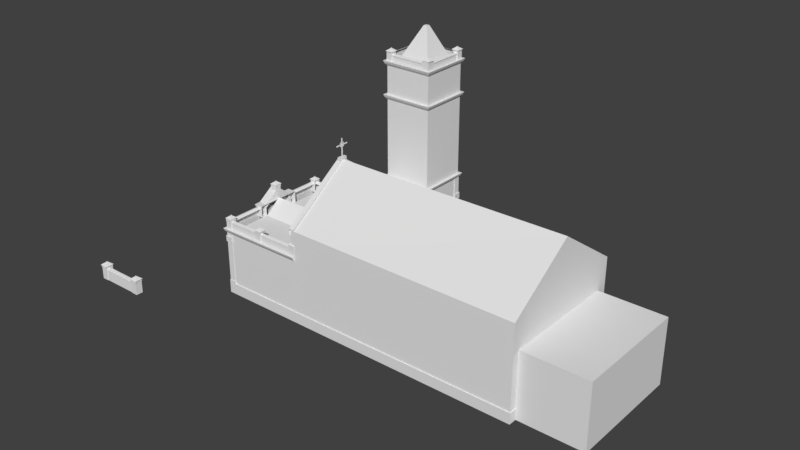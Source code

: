 # Source: igreja_matriz.blend  (saved by Blender 2.79.0; exported with 4.5.12 LTS)
import bpy
from mathutils import Matrix  # noqa: F401  (used for matrix-valued properties, if any)

bpy.ops.wm.read_factory_settings(use_empty=True)
scene = bpy.context.scene
scene.name = 'Scene'

# ---- collections
col_collection_1 = bpy.data.collections.new('Collection 1'); scene.collection.children.link(col_collection_1)

# ---- world
world_world = bpy.data.worlds.new('World'); scene.world = world_world
world_world.color = (0.05088, 0.05088, 0.05088)
world_world.use_sun_shadow = False
world_world.sun_shadow_jitter_overblur = 0.0
world_world.cycles.sampling_method = 'MANUAL'

# ---- meshes
me_cube_004 = bpy.data.meshes.new('Cube.004')
me_cube_004.from_pydata([(-0.1773, -4.429, -9.831), (-0.1773, -4.429, -2.458), (-0.1773, -3.543, -9.831), (-0.1773, -3.543, -2.458), (-0.03591, -4.429, -9.831), (-0.03591, -4.429, -2.458), (-0.03591, -3.543, -9.831), (-0.03591, -3.543, -2.458), (-0.1773, -4.429, -3.185), (-0.1773, -3.543, -3.185), (-0.03591, -3.543, -3.185), (-0.03591, -4.429, -3.185), (-0.2976, -4.51, -3.185), (-0.2976, -3.462, -3.185), (-0.02298, -3.462, -3.185), (-0.02298, -4.51, -3.185), (-0.2912, -4.461, -3.275), (-0.2912, -3.507, -3.275), (-0.04112, -3.507, -3.275), (-0.04112, -4.461, -3.275), (-0.2912, -4.461, -4.019), (-0.2912, -3.507, -4.019), (-0.04112, -3.507, -4.019), (-0.04112, -4.461, -4.019), (-0.2912, -4.312, -4.019), (-0.2912, -3.636, -4.019), (-0.2912, -4.173, -3.636), (-0.2912, -3.763, -3.636), (-0.1773, -4.312, -4.019), (-0.1773, -3.636, -4.019), (-0.1773, -4.173, -3.636), (-0.1773, -3.763, -3.636), (-0.1773, -4.429, -4.019), (-0.04111, -4.429, -4.019), (-0.1747, -3.543, -4.019), (-0.04112, -3.543, -4.019), (-0.2488, -3.49, -9.831), (-0.2488, -4.481, -9.831), (-0.02749, -3.49, -9.831), (-0.02749, -4.481, -9.831), (-0.2488, -3.49, -10.23), (-0.2488, -4.481, -10.23), (-0.02749, -3.49, -10.23), (-0.02749, -4.481, -10.23), (-0.3138, -3.49, -10.23), (-0.3138, -4.481, -10.23), (-0.3138, -3.49, -11.76), (-0.3138, -4.481, -11.76), (-0.009684, -3.49, -11.76), (-0.009684, -4.481, -11.76), (-0.1773, -9.859, -9.831), (-0.1773, -9.859, -2.458), (-0.1773, -8.973, -9.831), (-0.1773, -8.973, -2.458), (-0.03591, -9.859, -9.831), (-0.03591, -9.859, -2.458), (-0.03591, -8.973, -9.831), (-0.03591, -8.973, -2.458), (-0.1773, -9.859, -3.185), (-0.1773, -8.973, -3.185), (-0.03591, -8.973, -3.185), (-0.03591, -9.859, -3.185), (-0.2976, -9.94, -3.185), (-0.2976, -8.892, -3.185), (-0.02298, -8.892, -3.185), (-0.02298, -9.94, -3.185), (-0.2912, -9.891, -3.275), (-0.2912, -8.937, -3.275), (-0.04112, -8.937, -3.275), (-0.04112, -9.891, -3.275), (-0.2912, -9.891, -4.019), (-0.2912, -8.937, -4.019), (-0.04112, -8.937, -4.019), (-0.04112, -9.891, -4.019), (-0.2912, -9.742, -4.019), (-0.2912, -9.066, -4.019), (-0.2912, -9.604, -3.636), (-0.2912, -9.193, -3.636), (-0.1773, -9.742, -4.019), (-0.1773, -9.066, -4.019), (-0.1773, -9.604, -3.636), (-0.1773, -9.193, -3.636), (-0.1773, -9.859, -4.019), (-0.04111, -9.859, -4.019), (-0.1747, -8.973, -4.019), (-0.04112, -8.973, -4.019), (-0.2488, -8.921, -9.831), (-0.2488, -9.912, -9.831), (-0.02749, -8.921, -9.831), (-0.02749, -9.912, -9.831), (-0.2488, -8.921, -10.23), (-0.2488, -9.912, -10.23), (-0.02749, -8.921, -10.23), (-0.02749, -9.912, -10.23), (-0.3138, -8.921, -10.23), (-0.3138, -9.912, -10.23), (-0.3138, -8.921, -11.76), (-0.3138, -9.912, -11.76), (-0.009684, -8.921, -11.76), (-0.009684, -9.912, -11.76), (-0.1773, 0.4511, -9.831), (-0.1773, 0.4511, -2.458), (-0.1867, 1.327, -9.831), (-0.1867, 1.327, -2.458), (-0.03591, 0.4511, -9.831), (-0.03591, 0.4511, -2.458), (-0.1773, 0.4511, -3.185), (-0.1867, 1.327, -3.185), (-0.03591, 0.4511, -3.185), (-0.2976, 0.3702, -3.185), (-0.2976, 1.438, -3.185), (-0.02298, 0.3702, -3.185), (-0.2912, 0.4187, -3.275), (-0.2912, 1.432, -3.275), (-0.04112, 0.4187, -3.275), (-0.2912, 0.4187, -4.019), (-0.2912, 1.432, -4.019), (-0.04112, 0.4187, -4.019), (-0.2912, 0.5675, -4.019), (-0.2912, 1.244, -4.019), (-0.2912, 0.7062, -3.636), (-0.2912, 1.117, -3.636), (-0.1773, 0.5675, -4.019), (-0.1773, 1.244, -4.019), (-0.1773, 0.7062, -3.636), (-0.1773, 1.117, -3.636), (-0.1773, 0.4511, -4.019), (-0.04111, 0.4511, -4.019), (-0.1854, 1.327, -4.019), (-0.2488, 1.389, -9.831), (-0.2488, 0.3984, -9.831), (-0.02749, 0.3984, -9.831), (-0.2488, 1.389, -10.23), (-0.2488, 0.3984, -10.23), (-0.02749, 0.3984, -10.23), (0.6894, 1.318, -2.458), (0.6894, 1.318, -9.831), (0.6894, 1.176, -9.831), (0.6894, 1.176, -2.458), (0.6894, 1.318, -3.185), (0.6894, 1.176, -3.185), (0.7703, 1.438, -3.185), (0.7703, 1.163, -3.185), (0.7253, 1.432, -3.275), (0.7253, 1.182, -3.275), (0.7253, 1.432, -4.019), (0.7253, 1.182, -4.019), (-0.07971, 1.432, -4.019), (0.5967, 1.432, -4.019), (0.05905, 1.432, -3.636), (0.4695, 1.432, -3.636), (-0.07971, 1.318, -4.019), (0.5967, 1.318, -4.019), (0.05905, 1.318, -3.636), (0.4695, 1.318, -3.636), (0.6894, 1.315, -4.019), (0.6894, 1.182, -4.019), (0.7421, 1.389, -9.831), (0.7421, 1.168, -9.831), (0.7421, 1.389, -10.23), (0.7421, 1.168, -10.23), (5.649, 6.968, -9.831), (5.649, 6.968, -2.458), (5.64, 7.844, -9.831), (5.64, 7.844, -2.458), (5.791, 6.968, -9.831), (5.791, 6.968, -2.458), (5.649, 6.968, -3.185), (5.64, 7.844, -3.185), (5.791, 6.968, -3.185), (5.529, 6.887, -3.185), (5.529, 7.955, -3.185), (5.804, 6.887, -3.185), (5.536, 6.936, -3.275), (5.536, 7.949, -3.275), (5.786, 6.936, -3.275), (5.536, 6.936, -4.019), (5.536, 7.949, -4.019), (5.786, 6.936, -4.019), (5.536, 7.085, -4.019), (5.536, 7.761, -4.019), (5.536, 7.224, -3.636), (5.536, 7.634, -3.636), (5.649, 7.085, -4.019), (5.649, 7.761, -4.019), (5.649, 7.224, -3.636), (5.649, 7.634, -3.636), (5.649, 6.968, -4.019), (5.786, 6.968, -4.019), (5.641, 7.844, -4.019), (5.578, 7.907, -9.831), (5.578, 6.916, -9.831), (5.799, 6.916, -9.831), (5.578, 7.907, -10.23), (5.578, 6.916, -10.23), (5.799, 6.916, -10.23), (6.516, 7.835, -2.458), (6.516, 7.835, -9.831), (6.516, 7.694, -9.831), (6.516, 7.694, -2.458), (6.516, 7.835, -3.185), (6.516, 7.694, -3.185), (6.597, 7.955, -3.185), (6.597, 7.681, -3.185), (6.552, 7.949, -3.275), (6.552, 7.699, -3.275), (6.552, 7.949, -4.019), (6.552, 7.699, -4.019), (5.747, 7.949, -4.019), (6.423, 7.949, -4.019), (5.886, 7.949, -3.636), (6.296, 7.949, -3.636), (5.747, 7.835, -4.019), (6.423, 7.835, -4.019), (5.886, 7.835, -3.636), (6.296, 7.835, -3.636), (6.516, 7.832, -4.019), (6.516, 7.699, -4.019), (6.569, 7.907, -9.831), (6.569, 7.685, -9.831), (6.569, 7.907, -10.23), (6.569, 7.685, -10.23), (11.6, 9.193, -8.809), (11.6, 9.193, 2.101), (11.59, 10.07, -8.809), (11.59, 10.07, 2.101), (11.74, 9.193, -8.809), (11.74, 9.193, 2.101), (11.6, 9.193, -0.5309), (11.59, 10.07, -0.5309), (11.74, 9.193, -0.5309), (11.48, 9.112, -0.5309), (11.48, 10.18, -0.5309), (11.76, 9.112, -0.5309), (11.49, 9.161, -0.6214), (11.49, 10.17, -0.6214), (11.74, 9.161, -0.6214), (11.49, 9.161, -1.366), (11.49, 10.17, -1.366), (11.74, 9.161, -1.366), (11.49, 9.309, -1.366), (11.49, 9.986, -1.366), (11.49, 9.448, -0.9825), (11.49, 9.859, -0.9825), (11.6, 9.309, -1.366), (11.6, 9.986, -1.366), (11.6, 9.448, -0.9825), (11.6, 9.859, -0.9825), (11.6, 9.193, -1.366), (11.74, 9.193, -1.366), (11.59, 10.07, -1.366), (11.53, 10.13, -8.809), (11.53, 9.14, -8.809), (11.75, 9.14, -8.809), (11.53, 10.13, -9.21), (11.53, 9.14, -9.21), (11.75, 9.14, -9.21), (12.47, 10.06, 2.101), (12.47, 10.06, -8.809), (12.47, 9.918, -8.809), (12.47, 9.918, 2.101), (12.47, 10.06, -0.5309), (12.47, 9.918, -0.5309), (12.55, 10.18, -0.5309), (12.55, 9.905, -0.5309), (12.5, 10.17, -0.6214), (12.5, 9.924, -0.6214), (12.5, 10.17, -1.366), (12.5, 9.924, -1.366), (11.7, 10.17, -1.366), (12.38, 10.17, -1.366), (11.84, 10.17, -0.9825), (12.25, 10.17, -0.9825), (11.7, 10.06, -1.366), (12.38, 10.06, -1.366), (11.84, 10.06, -0.9825), (12.25, 10.06, -0.9825), (12.47, 10.06, -1.366), (12.47, 9.924, -1.366), (12.52, 10.13, -8.809), (12.52, 9.91, -8.809), (12.52, 10.13, -9.21), (12.52, 9.91, -9.21), (0.7015, -15.38, -9.823), (0.7015, -15.38, -2.45), (-0.1745, -15.39, -9.823), (-0.1745, -15.39, -2.45), (0.7015, -15.24, -9.823), (0.7015, -15.24, -2.45), (0.7015, -15.38, -3.177), (-0.1745, -15.39, -3.177), (0.7015, -15.24, -3.177), (0.7825, -15.5, -3.177), (-0.2854, -15.5, -3.177), (0.7825, -15.23, -3.177), (0.7339, -15.5, -3.267), (-0.2791, -15.5, -3.267), (0.7339, -15.25, -3.267), (0.7339, -15.5, -4.011), (-0.2791, -15.5, -4.011), (0.7339, -15.25, -4.011), (0.5851, -15.5, -4.011), (-0.09131, -15.5, -4.011), (0.4464, -15.5, -3.628), (0.03588, -15.5, -3.628), (0.5851, -15.38, -4.011), (-0.09131, -15.38, -4.011), (0.4464, -15.38, -3.628), (0.03588, -15.38, -3.628), (0.7015, -15.38, -4.011), (0.7015, -15.25, -4.011), (-0.1745, -15.39, -4.011), (-0.2367, -15.45, -9.823), (0.7542, -15.45, -9.823), (0.7542, -15.23, -9.823), (-0.2367, -15.45, -10.22), (0.7542, -15.45, -10.22), (0.7542, -15.23, -10.22), (-0.1651, -14.51, -2.45), (-0.1651, -14.51, -9.823), (-0.02377, -14.51, -9.823), (-0.02377, -14.51, -2.45), (-0.1651, -14.51, -3.177), (-0.02377, -14.51, -3.177), (-0.2854, -14.43, -3.177), (-0.01085, -14.43, -3.177), (-0.2791, -14.48, -3.267), (-0.02898, -14.48, -3.267), (-0.2791, -14.48, -4.011), (-0.02898, -14.48, -4.011), (-0.2791, -15.28, -4.011), (-0.2791, -14.61, -4.011), (-0.2791, -15.15, -3.628), (-0.2791, -14.73, -3.628), (-0.1651, -15.28, -4.011), (-0.1651, -14.61, -4.011), (-0.1651, -15.15, -3.628), (-0.1651, -14.73, -3.628), (-0.1625, -14.51, -4.011), (-0.02898, -14.51, -4.011), (-0.2367, -14.46, -9.823), (-0.01535, -14.46, -9.823), (-0.2367, -14.46, -10.22), (-0.01535, -14.46, -10.22), (17.61, 10.06, -8.809), (17.61, 10.06, 2.101), (18.49, 10.07, -8.809), (18.49, 10.07, 2.101), (17.61, 9.918, -8.809), (17.61, 9.918, 2.101), (17.61, 10.06, -0.5309), (18.49, 10.07, -0.5309), (17.61, 9.918, -0.5309), (17.53, 10.18, -0.5309), (18.6, 10.18, -0.5309), (17.53, 9.905, -0.5309), (17.58, 10.17, -0.6214), (18.59, 10.17, -0.6214), (17.58, 9.924, -0.6214), (17.58, 10.17, -1.366), (18.59, 10.17, -1.366), (17.58, 9.924, -1.366), (17.73, 10.17, -1.366), (18.41, 10.17, -1.366), (17.87, 10.17, -0.9825), (18.28, 10.17, -0.9825), (17.73, 10.06, -1.366), (18.41, 10.06, -1.366), (17.87, 10.06, -0.9825), (18.28, 10.06, -0.9825), (17.61, 10.06, -1.366), (17.61, 9.924, -1.366), (18.49, 10.07, -1.366), (18.55, 10.13, -8.809), (17.56, 10.13, -8.809), (17.56, 9.91, -8.809), (18.55, 10.13, -9.21), (17.56, 10.13, -9.21), (17.56, 9.91, -9.21), (18.48, 9.193, 2.101), (18.48, 9.193, -8.809), (18.34, 9.193, -8.809), (18.34, 9.193, 2.101), (18.48, 9.193, -0.5309), (18.34, 9.193, -0.5309), (18.6, 9.112, -0.5309), (18.33, 9.112, -0.5309), (18.59, 9.157, -0.6214), (18.34, 9.157, -0.6214), (18.59, 9.157, -1.366), (18.34, 9.157, -1.366), (18.59, 9.962, -1.366), (18.59, 9.286, -1.366), (18.59, 9.823, -0.9825), (18.59, 9.413, -0.9825), (18.48, 9.962, -1.366), (18.48, 9.286, -1.366), (18.48, 9.823, -0.9825), (18.48, 9.413, -0.9825), (18.48, 9.193, -1.366), (18.34, 9.193, -1.366), (18.55, 9.14, -8.809), (18.33, 9.14, -8.809), (18.55, 9.14, -9.21), (18.33, 9.14, -9.21)], [(49, 48), (42, 44), (99, 98), (92, 94)], [(9, 13, 12, 8), (9, 3, 7, 10), (10, 7, 5, 11), (11, 5, 1, 8), (2, 6, 38, 36), (7, 3, 1, 5), (4, 11, 8, 0), (2, 9, 10, 6), (2, 0, 8, 1, 3, 9), (11, 10, 14, 15), (10, 14, 13, 9), (8, 12, 15, 11), (13, 17, 16, 12), (14, 18, 17, 13), (12, 16, 19, 15), (17, 21, 25, 27, 26, 24, 20, 16), (18, 22, 21, 17), (16, 20, 23, 19), (20, 24, 28, 32), (25, 29, 31, 27), (26, 30, 28, 24), (27, 31, 30, 26), (33, 23, 20, 32), (22, 35, 34, 21), (21, 34, 29, 25), (0, 2, 36, 37), (4, 0, 37, 39), (37, 36, 40, 41), (39, 37, 41, 43), (36, 38, 42, 40), (41, 40, 44, 45), (45, 44, 46, 47), (48, 42, 40, 44, 46), (43, 41, 45, 47, 49), (59, 63, 62, 58), (59, 53, 57, 60), (60, 57, 55, 61), (61, 55, 51, 58), (52, 56, 88, 86), (57, 53, 51, 55), (54, 61, 58, 50), (52, 59, 60, 56), (52, 50, 58, 51, 53, 59), (61, 60, 64, 65), (60, 64, 63, 59), (58, 62, 65, 61), (63, 67, 66, 62), (64, 68, 67, 63), (62, 66, 69, 65), (67, 71, 75, 77, 76, 74, 70, 66), (68, 72, 71, 67), (66, 70, 73, 69), (70, 74, 78, 82), (75, 79, 81, 77), (76, 80, 78, 74), (77, 81, 80, 76), (83, 73, 70, 82), (72, 85, 84, 71), (71, 84, 79, 75), (50, 52, 86, 87), (54, 50, 87, 89), (87, 86, 90, 91), (89, 87, 91, 93), (86, 88, 92, 90), (91, 90, 94, 95), (95, 94, 96, 97), (98, 92, 90, 94, 96), (93, 91, 95, 97, 99), (107, 110, 109, 106), (108, 105, 101, 106), (104, 108, 106, 100), (102, 100, 106, 101, 103, 107), (106, 109, 111, 108), (110, 113, 112, 109), (109, 112, 114, 111), (113, 116, 119, 121, 120, 118, 115, 112), (112, 115, 117, 114), (115, 118, 122, 126), (119, 123, 125, 121), (120, 124, 122, 118), (121, 125, 124, 120), (127, 117, 115, 126), (116, 128, 123, 119), (100, 102, 129, 130), (104, 100, 130, 131), (130, 129, 132, 133), (131, 130, 133, 134), (139, 141, 110, 107), (139, 135, 138, 140), (136, 137, 158, 157), (136, 139, 140, 137), (136, 102, 107, 103, 135, 139), (140, 142, 141, 139), (141, 143, 113, 110), (142, 144, 143, 141), (143, 145, 148, 150, 149, 147, 116, 113), (144, 146, 145, 143), (116, 147, 151, 128), (148, 152, 154, 150), (149, 153, 151, 147), (150, 154, 153, 149), (146, 156, 155, 145), (145, 155, 152, 148), (102, 136, 157, 129), (129, 157, 159, 132), (157, 158, 160, 159), (168, 171, 170, 167), (169, 166, 162, 167), (165, 169, 167, 161), (163, 161, 167, 162, 164, 168), (167, 170, 172, 169), (171, 174, 173, 170), (170, 173, 175, 172), (174, 177, 180, 182, 181, 179, 176, 173), (173, 176, 178, 175), (176, 179, 183, 187), (180, 184, 186, 182), (181, 185, 183, 179), (182, 186, 185, 181), (188, 178, 176, 187), (177, 189, 184, 180), (161, 163, 190, 191), (165, 161, 191, 192), (191, 190, 193, 194), (192, 191, 194, 195), (200, 202, 171, 168), (200, 196, 199, 201), (197, 198, 219, 218), (197, 200, 201, 198), (197, 163, 168, 164, 196, 200), (201, 203, 202, 200), (202, 204, 174, 171), (203, 205, 204, 202), (204, 206, 209, 211, 210, 208, 177, 174), (205, 207, 206, 204), (177, 208, 212, 189), (209, 213, 215, 211), (210, 214, 212, 208), (211, 215, 214, 210), (207, 217, 216, 206), (206, 216, 213, 209), (163, 197, 218, 190), (190, 218, 220, 193), (218, 219, 221, 220), (229, 232, 231, 228), (230, 227, 223, 228), (226, 230, 228, 222), (224, 222, 228, 223, 225, 229), (228, 231, 233, 230), (232, 235, 234, 231), (231, 234, 236, 233), (235, 238, 241, 243, 242, 240, 237, 234), (234, 237, 239, 236), (237, 240, 244, 248), (241, 245, 247, 243), (242, 246, 244, 240), (243, 247, 246, 242), (249, 239, 237, 248), (238, 250, 245, 241), (222, 224, 251, 252), (226, 222, 252, 253), (252, 251, 254, 255), (253, 252, 255, 256), (261, 263, 232, 229), (261, 257, 260, 262), (258, 259, 280, 279), (258, 261, 262, 259), (258, 224, 229, 225, 257, 261), (262, 264, 263, 261), (263, 265, 235, 232), (264, 266, 265, 263), (265, 267, 270, 272, 271, 269, 238, 235), (266, 268, 267, 265), (238, 269, 273, 250), (270, 274, 276, 272), (271, 275, 273, 269), (272, 276, 275, 271), (268, 278, 277, 267), (267, 277, 274, 270), (224, 258, 279, 251), (251, 279, 281, 254), (279, 280, 282, 281), (290, 293, 292, 289), (291, 288, 284, 289), (287, 291, 289, 283), (285, 283, 289, 284, 286, 290), (289, 292, 294, 291), (293, 296, 295, 292), (292, 295, 297, 294), (296, 299, 302, 304, 303, 301, 298, 295), (295, 298, 300, 297), (298, 301, 305, 309), (302, 306, 308, 304), (303, 307, 305, 301), (304, 308, 307, 303), (310, 300, 298, 309), (299, 311, 306, 302), (283, 285, 312, 313), (287, 283, 313, 314), (313, 312, 315, 316), (314, 313, 316, 317), (322, 324, 293, 290), (322, 318, 321, 323), (319, 320, 341, 340), (319, 322, 323, 320), (319, 285, 290, 286, 318, 322), (323, 325, 324, 322), (324, 326, 296, 293), (325, 327, 326, 324), (326, 328, 331, 333, 332, 330, 299, 296), (327, 329, 328, 326), (299, 330, 334, 311), (331, 335, 337, 333), (332, 336, 334, 330), (333, 337, 336, 332), (329, 339, 338, 328), (328, 338, 335, 331), (285, 319, 340, 312), (312, 340, 342, 315), (340, 341, 343, 342), (351, 354, 353, 350), (352, 349, 345, 350), (348, 352, 350, 344), (346, 344, 350, 345, 347, 351), (350, 353, 355, 352), (354, 357, 356, 353), (353, 356, 358, 355), (357, 360, 363, 365, 364, 362, 359, 356), (356, 359, 361, 358), (359, 362, 366, 370), (363, 367, 369, 365), (364, 368, 366, 362), (365, 369, 368, 364), (371, 361, 359, 370), (360, 372, 367, 363), (344, 346, 373, 374), (348, 344, 374, 375), (374, 373, 376, 377), (375, 374, 377, 378), (383, 385, 354, 351), (383, 379, 382, 384), (380, 381, 402, 401), (380, 383, 384, 381), (380, 346, 351, 347, 379, 383), (384, 386, 385, 383), (385, 387, 357, 354), (386, 388, 387, 385), (387, 389, 392, 394, 393, 391, 360, 357), (388, 390, 389, 387), (360, 391, 395, 372), (392, 396, 398, 394), (393, 397, 395, 391), (394, 398, 397, 393), (390, 400, 399, 389), (389, 399, 396, 392), (346, 380, 401, 373), (373, 401, 403, 376), (401, 402, 404, 403)])
me_cube_004.use_remesh_preserve_volume = False
me_cube_004.use_remesh_preserve_attributes = False
me_cube_004.use_mirror_vertex_groups = False
me_cube_004.update()
me_cube = bpy.data.meshes.new('Cube')
me_cube.from_pydata([(-1.0, -1.0, -1.0), (-1.0, -1.0, 2.504), (-1.0, 1.0, -1.0), (-1.0, 1.0, 2.504), (1.0, -1.0, -1.0), (1.0, -1.0, 2.504), (1.0, 1.0, -1.0), (1.0, 1.0, 2.504), (-1.0, -1.0, 1.425), (1.0, -1.0, 1.425), (1.0, -1.0, 1.253), (-1.0, -1.0, 1.253), (-1.0, 1.0, 1.425), (1.0, 1.0, 1.425), (-1.0, 1.0, 1.253), (1.0, 1.0, 1.253), (-1.0, -12.74, 1.253), (-1.0, -12.74, 1.425), (1.0, -12.74, 1.425), (1.0, -12.74, 1.253), (-1.0, 12.03, 1.425), (1.0, 12.03, 1.425), (-1.0, 12.03, 1.253), (1.0, 12.03, 1.253), (-1.474, -13.04, 1.212), (-1.474, -13.04, 1.466), (1.474, -13.04, 1.466), (1.474, -13.04, 1.212), (-1.386, 12.38, 1.458), (1.386, 12.38, 1.458), (-1.386, 12.38, 1.22), (1.386, 12.38, 1.22), (-1.387, -1.387, 2.553), (-1.387, 1.387, 2.553), (1.387, 1.387, 2.553), (1.387, -1.387, 2.553), (-0.1787, -5.697, 1.378), (-0.1787, -4.34, 1.731), (-0.1787, -4.253, 1.378), (-0.1787, -3.097, 1.655), (0.8211, -5.697, 1.378), (0.8211, -4.34, 1.731), (0.8211, -4.253, 1.378), (0.8211, -3.097, 1.655), (-0.1787, -1.0, 1.917), (-0.1787, -1.0, 1.752), (0.8211, -1.0, 1.752), (0.8211, -1.0, 1.917), (-0.1787, -4.389, 1.022), (-0.1787, -3.18, 1.103), (0.8211, -4.389, 1.022), (0.8211, -3.18, 1.103), (-0.1787, -1.0, 0.866), (-0.1787, -1.0, 1.02), (0.8211, -1.0, 0.866), (0.8211, -1.0, 1.02), (0.4942, 5.233, 1.382), (0.4942, 4.203, 1.715), (0.4943, 3.79, 1.382), (0.4943, 2.96, 1.64), (-0.5056, 5.233, 1.382), (-0.5056, 4.203, 1.715), (-0.5056, 3.79, 1.382), (-0.5055, 2.96, 1.64), (0.4943, 1.0, 1.921), (0.4943, 1.0, 1.756), (-0.5055, 1.0, 1.756), (-0.5055, 1.0, 1.921), (0.4942, 4.45, 1.03), (0.4943, 3.241, 1.111), (-0.5056, 4.45, 1.03), (-0.5055, 3.241, 1.111), (0.4943, 1.0, 0.866), (0.4943, 1.0, 1.02), (-0.5055, 1.0, 0.866), (-0.5055, 1.0, 1.02)], [], [(0, 11, 8, 1, 3, 12, 14, 2), (12, 3, 7, 13), (6, 15, 13, 7, 5, 9, 10, 4), (9, 5, 1, 8), (2, 6, 4, 0), (5, 7, 34, 35), (11, 10, 19, 16), (4, 10, 11, 0), (13, 15, 23, 21), (2, 14, 15, 6), (19, 18, 26, 27), (10, 9, 18, 19), (9, 8, 17, 18), (8, 11, 16, 17), (23, 22, 30, 31), (12, 13, 21, 20), (15, 14, 22, 23), (14, 12, 20, 22), (27, 26, 25, 24), (17, 16, 24, 25), (16, 19, 27, 24), (18, 17, 25, 26), (30, 28, 29, 31), (22, 20, 28, 30), (21, 23, 31, 29), (20, 21, 29, 28), (34, 33, 32, 35), (3, 1, 32, 33), (1, 5, 35, 32), (7, 3, 33, 34), (36, 37, 39, 38), (38, 39, 43, 42), (42, 43, 41, 40), (40, 41, 37, 36), (40, 36, 48, 50), (41, 43, 46, 47), (46, 45, 44, 47), (39, 37, 44, 45), (37, 41, 47, 44), (43, 39, 45, 46), (49, 51, 55, 53), (38, 42, 51, 49), (36, 38, 49, 48), (42, 40, 50, 51), (53, 55, 54, 52), (51, 50, 54, 55), (48, 49, 53, 52), (50, 48, 52, 54), (56, 57, 59, 58), (58, 59, 63, 62), (62, 63, 61, 60), (60, 61, 57, 56), (60, 56, 68, 70), (61, 63, 66, 67), (66, 65, 64, 67), (59, 57, 64, 65), (57, 61, 67, 64), (63, 59, 65, 66), (69, 71, 75, 73), (58, 62, 71, 69), (56, 58, 69, 68), (62, 60, 70, 71), (73, 75, 74, 72), (71, 70, 74, 75), (68, 69, 73, 72), (70, 68, 72, 74)])
me_cube.use_remesh_preserve_volume = False
me_cube.use_remesh_preserve_attributes = False
me_cube.use_mirror_vertex_groups = False
me_cube.update()
me_plane = bpy.data.meshes.new('Plane')
me_plane.from_pydata([(3.048, -0.3433, -0.02562), (-1.443, -0.3433, -0.02562), (2.805, 0.07029, -0.269), (2.805, -0.3433, -0.269), (-1.199, -0.3433, -0.269), (-1.199, 0.07029, -0.269), (2.965, -0.1365, -0.1091), (-1.359, -0.1365, -0.1091), (3.048, -0.3433, -4.514), (2.805, 0.07029, -4.27), (2.805, -0.3433, -4.27), (2.805, -0.3433, -0.269), (2.805, 0.07029, -0.269), (2.965, -0.1365, -4.43), (-1.443, -0.3433, -4.514), (-1.199, 0.07029, -0.269), (-1.199, -0.3433, -0.269), (-1.199, -0.3433, -4.27), (-1.199, 0.07029, -4.27), (-1.359, -0.1365, -4.43), (-1.199, 0.07029, -4.27), (-1.199, -0.3433, -4.27), (2.805, -0.3433, -4.27), (2.805, 0.07029, -4.27), (3.048, 6.585, -0.02562), (-1.443, 6.585, -0.02562), (2.805, 6.999, -0.269), (2.805, 6.585, -0.269), (-1.199, 6.585, -0.269), (-1.199, 6.999, -0.269), (2.965, 6.792, -0.1091), (-1.359, 6.792, -0.1091), (3.048, 6.585, -4.514), (2.805, 6.999, -4.27), (2.805, 6.585, -4.27), (2.805, 6.585, -0.269), (2.805, 6.999, -0.269), (2.965, 6.792, -4.43), (-1.443, 6.585, -4.514), (-1.199, 6.999, -0.269), (-1.199, 6.585, -0.269), (-1.199, 6.585, -4.27), (-1.199, 6.999, -4.27), (-1.359, 6.792, -4.43), (-1.199, 6.999, -4.27), (-1.199, 6.585, -4.27), (2.805, 6.585, -4.27), (2.805, 6.999, -4.27), (3.048, -3.087, -0.02562), (-1.443, -3.087, -0.02562), (2.805, -2.674, -0.269), (2.805, -3.087, -0.269), (-1.199, -3.087, -0.269), (-1.199, -2.674, -0.269), (2.965, -2.88, -0.1091), (-1.359, -2.88, -0.1091), (3.048, -3.087, -4.514), (2.805, -2.674, -4.27), (2.805, -3.087, -4.27), (2.805, -3.087, -0.269), (2.805, -2.674, -0.269), (2.965, -2.88, -4.43), (-1.443, -3.087, -4.514), (-1.199, -2.674, -0.269), (-1.199, -3.087, -0.269), (-1.199, -3.087, -4.27), (-1.199, -2.674, -4.27), (-1.359, -2.88, -4.43), (-1.199, -2.674, -4.27), (-1.199, -3.087, -4.27), (2.805, -3.087, -4.27), (2.805, -2.674, -4.27), (-8.494, 9.259, -5.259), (-8.411, 9.466, -5.342), (-8.494, 9.259, -8.878), (-8.251, 9.673, -5.502), (-8.251, 9.259, -5.502), (-8.251, 9.259, -8.878), (-8.251, 9.673, -8.878), (-8.411, 9.466, -8.878), (-4.996, 9.259, -1.36), (-8.494, 9.259, -11.6), (-8.411, 9.466, -15.55), (-4.996, 9.259, -5.259), (-8.494, 9.259, -15.63), (-8.251, 9.673, -15.39), (-4.753, 9.259, -5.502), (-4.753, 9.673, -5.502), (-4.913, 9.466, -5.342), (-4.913, 9.466, -1.443), (-8.251, 9.259, -11.6), (-4.753, 9.673, -1.603), (-4.753, 9.259, -1.603), (-8.251, 9.259, -15.39), (-8.411, 9.466, -11.6), (-8.251, 9.673, -11.6), (-1.199, 9.259, -1.36), (-1.199, 9.259, -1.603), (-1.199, 9.673, -1.603), (-1.199, 9.466, -1.443), (-0.9433, 9.259, -15.63), (-0.9433, 9.259, -15.39), (-0.9433, 9.673, -15.39), (-0.9433, 9.466, -15.55), (-1.308, 7.219, -4.27), (-1.233, 7.423, -4.27), (-1.308, 3.273, -9.831), (-1.199, 7.547, -4.27), (-1.271, 7.011, -4.27), (-1.271, 3.065, -9.831), (-1.199, 3.6, -9.831), (-1.233, 3.477, -9.831), (-1.312, 7.219, -15.48), (-1.237, 7.423, -15.48), (-0.8718, 3.065, -9.831), (-1.203, 7.547, -15.48), (-1.275, 7.011, -15.48), (-0.8718, 7.011, -4.27), (-0.8718, 3.187, -9.831), (-0.876, 7.011, -15.48), (-0.8718, 7.133, -4.27), (-0.876, 7.133, -15.48), (-0.8718, 3.065, -9.831), (-0.8718, 3.321, -9.468), (-0.8721, 3.31, -10.18), (-1.142, 3.065, -9.831), (-1.142, 3.321, -9.468), (-1.142, 3.31, -10.18), (-0.8721, 3.02, -10.18), (-0.8718, 3.02, -9.835), (-0.8718, 3.02, -9.472), (-1.142, 3.02, -9.472), (-1.142, 3.02, -10.18), (-1.142, 3.02, -9.835)], [], [(1, 7, 5, 4), (2, 6, 0, 3), (0, 1, 4, 3), (0, 6, 7, 1), (6, 2, 5, 7), (0, 6, 12, 11), (9, 13, 8, 10), (8, 0, 11, 10), (8, 13, 6, 0), (13, 9, 12, 6), (14, 19, 18, 17), (15, 7, 1, 16), (1, 14, 17, 16), (1, 7, 19, 14), (7, 15, 18, 19), (8, 13, 23, 22), (20, 19, 14, 21), (14, 8, 22, 21), (14, 19, 13, 8), (19, 20, 23, 13), (25, 31, 29, 28), (26, 30, 24, 27), (24, 25, 28, 27), (24, 30, 31, 25), (30, 26, 29, 31), (24, 30, 36, 35), (33, 37, 32, 34), (32, 24, 35, 34), (32, 37, 30, 24), (37, 33, 36, 30), (38, 43, 42, 41), (39, 31, 25, 40), (25, 38, 41, 40), (25, 31, 43, 38), (31, 39, 42, 43), (32, 37, 47, 46), (44, 43, 38, 45), (38, 32, 46, 45), (38, 43, 37, 32), (43, 44, 47, 37), (49, 55, 53, 52), (50, 54, 48, 51), (48, 49, 52, 51), (48, 54, 55, 49), (54, 50, 53, 55), (48, 54, 60, 59), (57, 61, 56, 58), (56, 48, 59, 58), (56, 61, 54, 48), (61, 57, 60, 54), (62, 67, 66, 65), (63, 55, 49, 64), (49, 62, 65, 64), (49, 55, 67, 62), (55, 63, 66, 67), (56, 61, 71, 70), (68, 67, 62, 69), (62, 56, 70, 69), (62, 67, 61, 56), (67, 68, 71, 61), (72, 74, 77, 76), (72, 73, 79, 74), (75, 78, 79, 73), (72, 76, 86, 83), (72, 83, 88, 73), (75, 73, 88, 87), (80, 83, 86, 92), (80, 89, 88, 83), (91, 87, 88, 89), (80, 92, 97, 96), (80, 96, 99, 89), (91, 89, 99, 98), (84, 93, 90, 81), (84, 81, 94, 82), (85, 82, 94, 95), (84, 100, 101, 93), (84, 82, 103, 100), (85, 102, 103, 82), (81, 90, 95, 94), (102, 101, 100, 103), (74, 79, 78, 77), (104, 106, 109, 108), (104, 105, 111, 106), (107, 110, 111, 105), (112, 116, 109, 106), (112, 106, 111, 113), (115, 113, 111, 110), (117, 114, 118, 120), (114, 119, 121, 118), (104, 108, 117, 120, 107, 105), (114, 109, 116, 119), (109, 114, 117, 108), (127, 124, 128, 132), (125, 127, 132, 133), (131, 133, 129, 130), (133, 132, 128, 129), (126, 125, 133, 131), (124, 122, 129, 128), (122, 123, 130, 129), (123, 126, 131, 130)])
me_plane.use_remesh_preserve_volume = False
me_plane.use_remesh_preserve_attributes = False
me_plane.use_mirror_vertex_groups = False
me_plane.update()
me_cube_003 = bpy.data.meshes.new('Cube.003')
me_cube_003.from_pydata([(-1.75, -0.6588, -1.043), (-1.75, -0.1677, -1.043), (-1.26, -0.6588, -1.043), (-1.26, -0.1677, -1.043), (-1.75, -0.6899, 0.01531), (-1.26, -0.6899, 0.01531), (-1.26, -0.1677, 0.01531), (-1.75, -0.1677, 0.01531), (-1.821, -0.7612, 0.05376), (-1.189, -0.7612, 0.05376), (-1.189, -0.0964, 0.05376), (-1.821, -0.0964, 0.05376), (-1.512, -0.4197, 0.282), (-1.499, -0.4197, 0.282), (-1.499, -0.4068, 0.282), (-1.512, -0.4068, 0.282), (-1.517, -0.4251, 0.2871), (-1.494, -0.4247, 0.2871), (-1.493, -0.4014, 0.2871), (-1.517, -0.4018, 0.2871), (-1.505, -0.4283, 0.2871), (-1.505, -0.3982, 0.2871), (-1.49, -0.4133, 0.2871), (-1.52, -0.4133, 0.2871), (-1.505, -0.4351, 0.2981), (-1.505, -0.4326, 0.2916), (-1.491, -0.4279, 0.2916), (-1.505, -0.3939, 0.2916), (-1.52, -0.3986, 0.2916), (-1.486, -0.4133, 0.2916), (-1.525, -0.4133, 0.2916), (-1.52, -0.4284, 0.2916), (-1.49, -0.3981, 0.2916), (-1.505, -0.4351, 0.3064), (-1.489, -0.4299, 0.2981), (-1.505, -0.3914, 0.2981), (-1.522, -0.3966, 0.2981), (-1.483, -0.4133, 0.2981), (-1.527, -0.4133, 0.2981), (-1.522, -0.4304, 0.2981), (-1.488, -0.3961, 0.2981), (-1.505, -0.4297, 0.3171), (-1.489, -0.4299, 0.3064), (-1.505, -0.3914, 0.3064), (-1.522, -0.3966, 0.3064), (-1.483, -0.4133, 0.3064), (-1.527, -0.4133, 0.3064), (-1.522, -0.4304, 0.3064), (-1.488, -0.3961, 0.3064), (-1.505, -0.4183, 0.3233), (-1.493, -0.4257, 0.3171), (-1.505, -0.3968, 0.3171), (-1.518, -0.4008, 0.3171), (-1.489, -0.4133, 0.3171), (-1.522, -0.4133, 0.3171), (-1.518, -0.4261, 0.3171), (-1.492, -0.4004, 0.3171), (-1.501, -0.4171, 0.3233), (-1.505, -0.4082, 0.3233), (-1.509, -0.4094, 0.3233), (-1.5, -0.4133, 0.3233), (-1.51, -0.4133, 0.3233), (-1.509, -0.4172, 0.3233), (-1.501, -0.4093, 0.3233), (-1.505, -0.4133, 0.3233), (1.742, -0.4068, 0.282), (1.755, -0.4068, 0.282), (1.755, -0.4197, 0.282), (1.742, -0.4197, 0.282), (1.432, -0.0964, 0.05376), (2.064, -0.0964, 0.05376), (2.064, -0.7301, 0.05376), (1.432, -0.7301, 0.05376), (1.504, -0.1677, 0.01531), (1.993, -0.1677, 0.01531), (1.993, -0.6973, 0.01531), (1.504, -0.6973, 0.01531), (1.993, -0.1677, -1.043), (1.993, -0.6588, -1.043), (1.504, -0.1677, -1.043), (1.504, -0.6588, -1.043), (0.8045, -0.6292, -0.2833), (1.223, -0.6292, -0.2833), (1.223, -0.4535, -0.1132), (0.5459, -0.4474, -0.1132), (0.5459, -0.6292, -0.2833), (1.143, -0.6292, -0.2833), (1.143, -0.4523, -0.1132), (-0.915, -0.4377, -0.1132), (-0.915, -0.6292, -0.2833), (-0.1937, -0.4426, -0.1132), (-0.1937, -0.6292, -0.2833), (-0.5538, -0.4401, -0.1132), (-0.5538, -0.6292, -0.2833), (1.993, -0.402, -0.1132), (1.628, -0.6973, -0.1584), (1.993, -0.1677, -0.32), (1.748, -0.4133, 0.3233), (1.752, -0.4093, 0.3233), (1.744, -0.4172, 0.3233), (1.743, -0.4133, 0.3233), (1.753, -0.4133, 0.3233), (1.744, -0.4094, 0.3233), (1.748, -0.4082, 0.3233), (1.752, -0.4171, 0.3233), (1.761, -0.4004, 0.3171), (1.735, -0.4261, 0.3171), (1.732, -0.4133, 0.3171), (1.765, -0.4133, 0.3171), (1.736, -0.4008, 0.3171), (1.748, -0.3968, 0.3171), (1.761, -0.4257, 0.3171), (1.748, -0.4183, 0.3233), (1.765, -0.3961, 0.3064), (1.731, -0.4304, 0.3064), (1.726, -0.4133, 0.3064), (1.77, -0.4133, 0.3064), (1.732, -0.3966, 0.3064), (1.748, -0.3914, 0.3064), (1.765, -0.4299, 0.3064), (1.748, -0.4297, 0.3171), (1.765, -0.3961, 0.2981), (1.731, -0.4304, 0.2981), (1.726, -0.4133, 0.2981), (1.77, -0.4133, 0.2981), (1.732, -0.3966, 0.2981), (1.748, -0.3914, 0.2981), (1.765, -0.4299, 0.2981), (1.748, -0.4351, 0.3064), (1.763, -0.3981, 0.2916), (1.733, -0.4284, 0.2916), (1.729, -0.4133, 0.2916), (1.768, -0.4133, 0.2916), (1.734, -0.3986, 0.2916), (1.748, -0.3939, 0.2916), (1.763, -0.4279, 0.2916), (1.748, -0.4326, 0.2916), (1.748, -0.4351, 0.2981), (1.733, -0.4133, 0.2871), (1.763, -0.4133, 0.2871), (1.748, -0.3982, 0.2871), (1.748, -0.4283, 0.2871), (1.737, -0.4018, 0.2871), (1.76, -0.4014, 0.2871), (1.76, -0.4247, 0.2871), (1.737, -0.4251, 0.2871), (-1.26, -0.1677, -0.32), (-1.26, -0.6292, -0.2833), (-1.26, -0.4353, -0.1132), (0.8848, -0.6292, -0.2833), (0.8848, -0.4499, -0.1132), (0.1671, -0.6292, -0.2833), (0.1671, -0.445, -0.1132), (1.504, -0.3162, -0.32), (-1.26, -0.3065, -0.32), (1.504, -0.4548, -0.1132), (1.504, -0.6292, -0.2833), (1.504, -0.1677, -0.32), (0.8045, -0.4487, -0.1132), (0.4475, -0.4462, -0.1132), (0.4475, -0.6292, -0.2833), (0.07928, -0.6292, -0.2833), (0.07928, -0.4438, -0.1132), (-0.2876, -0.6292, -0.2833), (-0.2876, -0.4414, -0.1132), (-0.635, -0.6292, -0.2833), (-0.635, -0.4389, -0.1132), (-0.9927, -0.6292, -0.2833), (-0.9927, -0.4365, -0.1132), (0.8848, -0.6396, -0.1896), (0.07928, -0.6365, -0.1896), (0.4475, -0.6378, -0.1896), (0.1671, -0.6371, -0.1896), (1.143, -0.6408, -0.1896), (-0.1937, -0.6359, -0.1896), (1.223, -0.6414, -0.1896), (-0.915, -0.6335, -0.1896), (-0.5538, -0.6347, -0.1896), (-1.26, -0.6323, -0.1896), (0.5459, -0.6384, -0.1896), (0.8045, -0.639, -0.1896), (1.504, -0.642, -0.1896), (-0.2876, -0.6353, -0.1896), (-0.635, -0.6341, -0.1896), (-0.9927, -0.6329, -0.1896), (1.993, -0.6973, -0.1532), (1.993, -0.6973, -0.32), (1.504, -0.6973, -0.1537), (1.504, -0.6973, -1.043), (1.993, -0.6973, -1.043), (-1.75, -0.6973, -1.043), (-1.26, -0.6973, -1.043), (1.504, -0.6322, -0.2532), (0.8848, -0.631, -0.2532), (0.07928, -0.6295, -0.2532), (0.4475, -0.6301, -0.2532), (0.1671, -0.6298, -0.2532), (1.143, -0.6316, -0.2532), (-0.1937, -0.6292, -0.2532), (1.223, -0.6319, -0.2532), (-0.915, -0.628, -0.2532), (-0.5538, -0.6286, -0.2532), (-1.26, -0.6274, -0.2532), (0.5459, -0.6304, -0.2532), (0.8045, -0.6307, -0.2532), (-0.2876, -0.6289, -0.2532), (-0.635, -0.6283, -0.2532), (-0.9927, -0.6277, -0.2532), (1.504, -0.4069, -0.1846), (-1.26, -0.3908, -0.1846), (-0.99, -0.3919, -0.1846), (-0.9109, -0.3928, -0.1846), (-0.6391, -0.3939, -0.1846), (-0.5468, -0.3949, -0.1846), (-0.2827, -0.396, -0.1846), (-0.1901, -0.3969, -0.1846), (0.08624, -0.398, -0.1846), (0.168, -0.3989, -0.1846), (0.4553, -0.4001, -0.1846), (0.5449, -0.401, -0.1846), (0.8077, -0.4021, -0.1846), (0.8875, -0.403, -0.1846), (1.152, -0.4049, -0.1846), (1.231, -0.4058, -0.1846), (-0.9928, -0.6467, -0.2834), (-0.915, -0.6467, -0.2834), (-0.6351, -0.6467, -0.2834), (-0.5539, -0.6467, -0.2834), (1.143, -0.6467, -0.2834), (1.223, -0.6467, -0.2834), (-0.2877, -0.6467, -0.2834), (-0.1938, -0.6467, -0.2834), (0.4475, -0.6467, -0.2834), (0.5458, -0.6467, -0.2834), (0.0792, -0.6467, -0.2834), (0.167, -0.6467, -0.2834), (0.8044, -0.6467, -0.2834), (0.8847, -0.6467, -0.2834), (0.8847, -0.6523, -0.2619), (0.0792, -0.6509, -0.2613), (0.4475, -0.6515, -0.2615), (0.167, -0.6512, -0.2614), (1.143, -0.6528, -0.2622), (-0.1938, -0.6507, -0.2611), (1.223, -0.6531, -0.2624), (-0.915, -0.6496, -0.2606), (-0.5539, -0.6501, -0.2609), (0.5458, -0.6518, -0.2617), (0.8044, -0.652, -0.2618), (-0.2877, -0.6504, -0.261), (-0.6351, -0.6498, -0.2607), (-0.9928, -0.6493, -0.2605), (-1.26, -0.651, -0.2276), (-0.9927, -0.6515, -0.2276), (-0.915, -0.6519, -0.2276), (-0.635, -0.6524, -0.2276), (-0.5538, -0.6529, -0.2276), (-0.2876, -0.6533, -0.2276), (0.07928, -0.6542, -0.2276), (-0.1937, -0.6538, -0.2276), (0.4475, -0.6551, -0.2276), (0.1671, -0.6547, -0.2276), (0.5459, -0.6556, -0.2276), (0.8045, -0.6561, -0.2276), (0.8848, -0.6565, -0.2276), (1.143, -0.6574, -0.2276), (1.223, -0.6579, -0.2276), (1.504, -0.6583, -0.2276), (-1.26, -0.6505, -0.2086), (-0.9927, -0.651, -0.2086), (-0.915, -0.6516, -0.2086), (-0.635, -0.6521, -0.2086), (-0.5538, -0.6526, -0.2086), (-0.2876, -0.6532, -0.2086), (0.07928, -0.6542, -0.2086), (-0.1937, -0.6537, -0.2086), (0.4475, -0.6553, -0.2086), (0.1671, -0.6548, -0.2086), (0.5459, -0.6558, -0.2086), (0.8045, -0.6564, -0.2086), (0.8848, -0.6569, -0.2086), (1.143, -0.658, -0.2086), (1.223, -0.6585, -0.2086), (1.504, -0.659, -0.2086), (1.504, -0.6516, -0.2404), (1.223, -0.6512, -0.2404), (0.8848, -0.6501, -0.2404), (1.143, -0.6509, -0.2404), (0.5459, -0.6493, -0.2404), (0.8045, -0.6497, -0.2404), (0.4475, -0.649, -0.2404), (0.1671, -0.6486, -0.2404), (0.07928, -0.6482, -0.2404), (-0.1937, -0.6478, -0.2404), (-0.5538, -0.6471, -0.2404), (-0.2876, -0.6474, -0.2404), (-0.915, -0.6463, -0.2404), (-0.635, -0.6467, -0.2404), (-1.26, -0.6436, -0.2404), (-0.9927, -0.644, -0.2404), (-0.915, -0.6532, -0.2743), (-0.9928, -0.6531, -0.2743), (-0.5539, -0.6535, -0.2745), (-0.6351, -0.6533, -0.2744), (-0.1938, -0.6537, -0.2746), (-0.2877, -0.6536, -0.2745), (0.0792, -0.6539, -0.2747), (0.167, -0.654, -0.2747), (0.4475, -0.6542, -0.2748), (0.5458, -0.6543, -0.2749), (0.8847, -0.6546, -0.275), (0.8044, -0.6544, -0.2749), (1.143, -0.6548, -0.2751), (1.223, -0.655, -0.2752), (-1.75, -0.691, -0.1502), (-1.26, -0.691, -0.1502), (-1.397, -0.691, -0.1537), (-1.628, -0.691, -0.1537), (-1.419, -0.6907, -0.1033), (-1.459, -0.6905, -0.07809), (-1.505, -0.6904, -0.06369), (-1.563, -0.6905, -0.07809), (-1.606, -0.6908, -0.1105), (-1.26, -0.1677, -0.1529), (-1.26, -0.559, -0.1546), (-1.26, -0.5266, -0.1033), (-1.26, -0.4944, -0.07809), (-1.26, -0.4297, -0.06369), (-1.26, -0.365, -0.1067), (-1.26, -0.3337, -0.1569), (-1.75, -0.1677, -0.1529), (-1.75, -0.5445, -0.1537), (-1.75, -0.5289, -0.1105), (-1.75, -0.4873, -0.07809), (-1.75, -0.43, -0.06369), (-1.75, -0.3644, -0.07809), (-1.75, -0.33, -0.1105), (-1.75, -0.3162, -0.1566), (-1.377, -0.1677, -0.1566), (-1.392, -0.1677, -0.1105), (-1.434, -0.1677, -0.07809), (-1.489, -0.1677, -0.06369), (-1.546, -0.1677, -0.07809), (-1.573, -0.1677, -0.1105), (-1.588, -0.1677, -0.1566), (-1.766, -0.7071, 0.02291), (-1.244, -0.7071, 0.02291), (-1.244, -0.15, 0.02291), (-1.766, -0.15, 0.02291), (-1.244, -0.15, -0.1566), (-1.766, -0.7083, -0.1537), (-1.244, -0.7083, -0.1537), (-1.628, -0.7083, -0.1537), (-1.397, -0.7083, -0.1537), (-1.419, -0.708, -0.1033), (-1.459, -0.7078, -0.07809), (-1.505, -0.7077, -0.06369), (-1.563, -0.7078, -0.07809), (-1.606, -0.708, -0.1105), (-1.244, -0.559, -0.1546), (-1.244, -0.5266, -0.1033), (-1.244, -0.4944, -0.07809), (-1.244, -0.4297, -0.06369), (-1.244, -0.365, -0.1067), (-1.244, -0.3337, -0.1569), (-1.766, -0.15, -0.1566), (-1.766, -0.5445, -0.1537), (-1.766, -0.5289, -0.1105), (-1.766, -0.4873, -0.07809), (-1.766, -0.43, -0.06369), (-1.766, -0.3644, -0.07809), (-1.766, -0.33, -0.1105), (-1.766, -0.3162, -0.1566), (-1.377, -0.15, -0.1566), (-1.392, -0.15, -0.1105), (-1.434, -0.15, -0.07809), (-1.489, -0.15, -0.06369), (-1.546, -0.15, -0.07809), (-1.573, -0.15, -0.1105), (-1.588, -0.15, -0.1566), (1.648, -0.6973, -0.1168), (1.694, -0.6973, -0.07631), (1.751, -0.6973, -0.06068), (1.811, -0.6973, -0.07631), (1.852, -0.6973, -0.1137), (1.869, -0.6973, -0.1584), (1.993, -0.1677, -0.1529), (1.993, -0.5705, -0.1579), (1.993, -0.5445, -0.1137), (1.993, -0.4913, -0.07631), (1.993, -0.4223, -0.06068), (1.993, -0.3476, -0.07631), (1.993, -0.2911, -0.1579), (1.504, -0.1677, -0.1537), (1.504, -0.5675, -0.1584), (1.504, -0.5477, -0.1167), (1.504, -0.5015, -0.07631), (1.504, -0.4457, -0.06068), (1.504, -0.3965, -0.07631), (1.504, -0.359, -0.1167), (1.504, -0.3338, -0.1584), (1.637, -0.1677, -0.1576), (1.656, -0.1677, -0.1167), (1.697, -0.1677, -0.07631), (1.751, -0.1677, -0.06068), (1.806, -0.1677, -0.07631), (1.84, -0.1677, -0.1168), (1.857, -0.1677, -0.1576), (2.015, -0.1447, -0.1576), (2.015, -0.1447, 0.02507), (2.015, -0.7195, 0.02507), (1.694, -0.7195, -0.07631), (1.752, -0.7195, -0.06068), (1.483, -0.1447, 0.02507), (1.483, -0.7195, 0.02507), (2.015, -0.7195, -0.1579), (1.483, -0.7195, -0.1584), (1.628, -0.7195, -0.1584), (1.648, -0.7195, -0.1168), (1.811, -0.7195, -0.07631), (1.852, -0.7195, -0.1137), (1.869, -0.7195, -0.1584), (2.015, -0.5705, -0.1579), (2.015, -0.5445, -0.1137), (2.015, -0.4913, -0.07631), (2.015, -0.4223, -0.06068), (2.015, -0.3476, -0.07631), (2.015, -0.2911, -0.1579), (1.483, -0.1447, -0.1584), (1.483, -0.5675, -0.1584), (1.483, -0.5477, -0.1168), (1.483, -0.5015, -0.07631), (1.483, -0.4457, -0.06068), (1.483, -0.3965, -0.07631), (1.483, -0.359, -0.1168), (1.483, -0.3338, -0.1584), (1.637, -0.1447, -0.1576), (1.656, -0.1447, -0.1168), (1.697, -0.1447, -0.07631), (1.751, -0.1447, -0.06068), (1.806, -0.1447, -0.07631), (1.84, -0.1447, -0.1168), (1.857, -0.1447, -0.1576)], [(147, 154), (153, 156)], [(1, 330, 344, 343, 342, 341, 340, 339, 338, 323, 146, 3), (7, 4, 8, 11), (332, 331, 366, 367), (3, 146, 154, 209, 148, 178, 268, 252, 298, 202, 147, 2), (9, 10, 14, 13), (6, 7, 11, 10), (5, 6, 10, 9), (4, 5, 9, 8), (13, 14, 18, 22, 17), (8, 9, 13, 12), (11, 8, 12, 15), (10, 11, 15, 14), (16, 20, 25, 31), (12, 13, 17, 20, 16), (15, 12, 16, 23, 19), (14, 15, 19, 21, 18), (22, 18, 32, 29), (21, 19, 28, 27), (19, 23, 30, 28), (28, 30, 38, 36), (32, 27, 35, 40), (30, 31, 39, 38), (25, 26, 34, 24), (17, 22, 29, 26), (23, 16, 31, 30), (20, 17, 26, 25), (18, 21, 27, 32), (24, 34, 42, 33), (34, 37, 45, 42), (39, 24, 33, 47), (37, 40, 48, 45), (27, 28, 36, 35), (29, 32, 40, 37), (31, 25, 24, 39), (26, 29, 37, 34), (42, 45, 53, 50), (47, 33, 41, 55), (45, 48, 56, 53), (43, 44, 52, 51), (38, 39, 47, 46), (40, 35, 43, 48), (36, 38, 46, 44), (35, 36, 44, 43), (51, 52, 59, 58), (52, 54, 61, 59), (56, 51, 58, 63), (54, 55, 62, 61), (33, 42, 50, 41), (46, 47, 55, 54), (48, 43, 51, 56), (44, 46, 54, 52), (64, 58, 59, 61), (49, 64, 61, 62), (57, 60, 64, 49), (60, 63, 58, 64), (53, 56, 63, 60), (55, 41, 49, 62), (50, 53, 60, 57), (41, 50, 57, 49), (69, 72, 68, 65), (72, 71, 67, 68), (75, 74, 70, 71), (70, 69, 65, 66), (67, 66, 143, 139, 144), (73, 76, 72, 69), (71, 70, 66, 67), (74, 73, 69, 70), (76, 75, 71, 72), (80, 156, 192, 284, 267, 283, 181, 155, 208, 153, 157, 79), (79, 157, 393, 401, 402, 403, 404, 405, 406, 407, 386, 96, 77), (386, 392, 391, 390, 389, 388, 387, 185, 186, 94, 96), (89, 200, 245, 300, 225), (198, 91, 161, 194), (193, 149, 86, 197), (403, 402, 437, 438), (161, 151, 235, 234), (111, 108, 101, 104), (86, 82, 229, 228), (203, 85, 81, 204), (82, 199, 244, 313, 229), (108, 105, 98, 101), (94, 186, 189, 78, 77, 96), (120, 111, 104, 112), (106, 120, 112, 99), (117, 115, 107, 109), (113, 118, 110, 105), (115, 114, 106, 107), (121, 126, 118, 113), (125, 123, 115, 117), (118, 117, 109, 110), (107, 106, 99, 100), (112, 97, 100, 99), (101, 98, 103, 97), (104, 101, 97, 112), (97, 103, 102, 100), (105, 110, 103, 98), (119, 116, 108, 111), (109, 107, 100, 102), (134, 133, 125, 126), (126, 125, 117, 118), (123, 122, 114, 115), (128, 119, 111, 120), (110, 109, 102, 103), (137, 127, 119, 128), (114, 128, 120, 106), (144, 139, 132, 135), (143, 140, 134, 129), (124, 121, 113, 116), (130, 136, 137, 122), (132, 129, 121, 124), (135, 132, 124, 127), (142, 138, 131, 133), (139, 143, 129, 132), (140, 142, 133, 134), (65, 68, 145, 138, 142), (116, 113, 105, 108), (136, 135, 127, 137), (141, 144, 135, 136), (138, 145, 130, 131), (68, 67, 144, 141, 145), (129, 134, 126, 121), (131, 130, 122, 123), (145, 141, 136, 130), (66, 65, 142, 140, 143), (127, 124, 116, 119), (133, 131, 123, 125), (122, 137, 128, 114), (196, 151, 160, 195), (153, 157, 146, 154), (196, 194, 239, 241), (199, 82, 156, 192), (3, 2, 80, 79), (80, 156, 82, 86, 149, 81, 85, 160, 151, 161, 91, 163, 93, 165, 89, 167, 147, 2), (3, 146, 157, 79), (165, 93, 227, 226), (219, 220, 221, 222, 223, 208, 153, 154, 209, 210, 211, 212, 213, 214, 215, 216, 217, 218), (91, 198, 243, 304, 231), (201, 93, 163, 205), (200, 89, 165, 206), (202, 147, 167, 207), (148, 178, 184, 168), (88, 176, 183, 166), (92, 177, 182, 164), (83, 175, 181, 155), (152, 172, 171, 159), (84, 179, 180, 158), (150, 169, 173, 87), (90, 174, 170, 162), (189, 186, 185, 385, 384, 383, 382, 381, 380, 95, 187, 188), (187, 394, 395, 396, 397, 398, 399, 400, 393, 157, 153, 208, 155, 181, 283, 267, 284, 192, 156, 80, 188), (80, 78, 189, 188), (390, 391, 426, 425), (0, 190, 314, 331, 332, 333, 334, 335, 336, 337, 330, 1), (0, 2, 191, 190), (298, 202, 207, 299), (296, 200, 206, 297), (294, 201, 205, 295), (285, 199, 192, 284), (291, 196, 195, 290), (288, 203, 204, 289), (286, 193, 197, 287), (293, 198, 194, 292), (87, 222, 221, 150), (158, 220, 219, 84), (159, 218, 217, 152), (162, 216, 215, 90), (164, 214, 213, 92), (166, 212, 211, 88), (168, 210, 209, 148), (155, 208, 223, 83), (207, 200, 211, 210), (168, 184, 269, 253, 299, 207, 210), (88, 211, 200, 296, 254, 270, 176), (92, 213, 201, 294, 256, 272, 177), (90, 215, 198, 293, 259, 275, 174), (152, 217, 196, 291, 261, 277, 172), (84, 219, 203, 288, 262, 278, 179), (150, 221, 193, 286, 264, 280, 169), (83, 223, 199, 285, 266, 282, 175), (87, 173, 281, 265, 287, 197, 222), (158, 180, 279, 263, 289, 204, 220), (159, 171, 276, 260, 290, 195, 218), (162, 170, 274, 258, 292, 194, 216), (164, 182, 273, 257, 295, 205, 214), (166, 183, 271, 255, 297, 206, 212), (206, 201, 213, 212), (205, 198, 215, 214), (194, 196, 217, 216), (195, 203, 219, 218), (204, 193, 221, 220), (197, 199, 223, 222), (301, 224, 225, 300), (312, 228, 229, 313), (305, 230, 231, 304), (308, 232, 233, 309), (303, 226, 227, 302), (306, 234, 235, 307), (311, 236, 237, 310), (201, 206, 250, 246), (93, 201, 246, 302, 227), (81, 149, 237, 236), (203, 195, 240, 247), (85, 203, 247, 309, 233), (204, 81, 236, 311, 248), (198, 205, 249, 243), (205, 163, 230, 305, 249), (199, 197, 242, 244), (206, 165, 226, 303, 250), (149, 193, 238, 310, 237), (207, 167, 224, 301, 251), (194, 161, 234, 306, 239), (195, 160, 232, 308, 240), (200, 207, 251, 245), (163, 91, 231, 230), (167, 89, 225, 224), (151, 196, 241, 307, 235), (197, 86, 228, 312, 242), (160, 85, 233, 232), (193, 204, 248, 238), (268, 252, 253, 269), (270, 254, 255, 271), (272, 256, 257, 273), (275, 259, 258, 274), (277, 261, 260, 276), (278, 262, 263, 279), (280, 264, 265, 281), (282, 266, 267, 283), (343, 344, 379, 378), (178, 268, 269, 184), (176, 270, 271, 183), (177, 272, 273, 182), (174, 275, 274, 170), (172, 277, 276, 171), (179, 278, 279, 180), (169, 280, 281, 173), (175, 282, 283, 181), (266, 285, 284, 267), (264, 286, 287, 265), (262, 288, 289, 263), (261, 291, 290, 260), (259, 293, 292, 258), (256, 294, 295, 257), (254, 296, 297, 255), (252, 298, 299, 253), (251, 301, 300, 245), (250, 303, 302, 246), (249, 305, 304, 243), (239, 306, 307, 241), (240, 308, 309, 247), (248, 311, 310, 238), (242, 312, 313, 244), (314, 190, 191, 315, 316, 318, 319, 320, 321, 322, 317), (323, 329, 328, 327, 326, 325, 324, 315, 191, 2, 147, 202, 298, 252, 268, 178, 148, 209, 154, 146), (319, 318, 354, 355), (331, 314, 350, 366), (346, 351, 359, 360, 361, 362, 363, 364, 349, 347), (346, 345, 350, 352, 358, 357, 356, 355, 354, 353, 351), (365, 372, 371, 370, 369, 368, 367, 366, 350, 345, 348), (349, 373, 374, 375, 376, 377, 378, 379, 365, 348, 347), (320, 319, 355, 356), (344, 330, 365, 379), (333, 332, 367, 368), (321, 320, 356, 357), (334, 333, 368, 369), (322, 321, 357, 358), (335, 334, 369, 370), (317, 322, 358, 352), (336, 335, 370, 371), (315, 324, 359, 351), (337, 336, 371, 372), (324, 325, 360, 359), (330, 337, 372, 365), (325, 326, 361, 360), (323, 338, 373, 349), (326, 327, 362, 361), (5, 4, 345, 346), (338, 339, 374, 373), (327, 328, 363, 362), (7, 6, 347, 348), (314, 317, 352, 350), (339, 340, 375, 374), (328, 329, 364, 363), (6, 5, 346, 347), (316, 315, 351, 353), (340, 341, 376, 375), (329, 323, 349, 364), (4, 7, 348, 345), (341, 342, 377, 376), (318, 316, 353, 354), (342, 343, 378, 377), (402, 401, 436, 437), (414, 413, 428, 435, 434, 433, 432, 431, 430, 429, 416), (389, 390, 425, 424), (416, 417, 418, 411, 412, 419, 420, 421, 415, 410, 414), (410, 415, 422, 423, 424, 425, 426, 427, 408, 409), (408, 442, 441, 440, 439, 438, 437, 436, 428, 413, 409), (73, 74, 409, 413), (391, 392, 427, 426), (75, 76, 414, 410), (404, 403, 438, 439), (76, 73, 413, 414), (392, 386, 408, 427), (405, 404, 439, 440), (406, 405, 440, 441), (394, 187, 416, 429), (382, 383, 419, 412), (74, 75, 410, 409), (407, 406, 441, 442), (395, 394, 429, 430), (381, 382, 412, 411), (383, 384, 420, 419), (386, 407, 442, 408), (396, 395, 430, 431), (380, 381, 411, 418), (384, 385, 421, 420), (95, 380, 418, 417), (397, 396, 431, 432), (385, 185, 415, 421), (398, 397, 432, 433), (399, 398, 433, 434), (185, 387, 422, 415), (400, 399, 434, 435), (387, 388, 423, 422), (393, 400, 435, 428), (388, 389, 424, 423), (187, 95, 417, 416), (401, 393, 428, 436)])
me_cube_003.use_remesh_preserve_volume = False
me_cube_003.use_remesh_preserve_attributes = False
me_cube_003.use_mirror_vertex_groups = False
me_cube_003.update()
me_cube_002 = bpy.data.meshes.new('Cube.002')
me_cube_002.from_pydata([(-0.6274, 0.3891, -1.004), (-0.113, -0.102, -1.004), (-0.113, 0.3891, -1.004), (6.385, -0.1509, -0.1971), (6.489, -0.15, -0.08733), (6.395, -0.1348, -0.1971), (6.489, -0.1341, -0.08733), (-0.6736, -0.2044, 0.09235), (-0.04191, -0.2044, 0.09235), (-0.04191, 0.4604, 0.09235), (-0.6736, 0.4604, 0.09235), (-0.3642, 0.1371, 0.3206), (-0.3514, 0.1371, 0.3206), (-0.3514, 0.15, 0.3206), (-0.3642, 0.15, 0.3206), (-0.3695, 0.1317, 0.3257), (-0.3464, 0.1321, 0.3257), (-0.346, 0.1554, 0.3257), (-0.3692, 0.155, 0.3257), (-0.3578, 0.1285, 0.3257), (-0.3578, 0.1586, 0.3257), (-0.3427, 0.1435, 0.3257), (-0.3729, 0.1435, 0.3257), (-0.3578, 0.1217, 0.3367), (-0.3412, 0.1269, 0.3367), (-0.3578, 0.1654, 0.3367), (-0.3743, 0.1602, 0.3367), (-0.3359, 0.1435, 0.3367), (-0.3797, 0.1435, 0.3367), (-0.3749, 0.1264, 0.3367), (-0.3407, 0.1607, 0.3367), (-0.3578, 0.1271, 0.3557), (-0.3578, 0.1385, 0.3618), (-0.3453, 0.1311, 0.3557), (-0.3578, 0.16, 0.3557), (-0.3702, 0.156, 0.3557), (-0.3413, 0.1435, 0.3557), (-0.3742, 0.1435, 0.3557), (-0.3706, 0.1307, 0.3557), (-0.3449, 0.1564, 0.3557), (-0.3539, 0.1397, 0.3618), (-0.3578, 0.1486, 0.3618), (-0.3616, 0.1474, 0.3618), (-0.3527, 0.1435, 0.3618), (-0.3629, 0.1435, 0.3618), (-0.3617, 0.1396, 0.3618), (-0.3538, 0.1475, 0.3618), (2.889, 0.15, 0.3206), (2.902, 0.15, 0.3206), (2.902, 0.1371, 0.3206), (2.889, 0.1371, 0.3206), (2.58, 0.4604, 0.09235), (3.212, 0.4604, 0.09235), (3.212, -0.1733, 0.09235), (2.58, -0.1733, 0.09235), (2.625, 0.4172, 0.05389), (3.167, 0.4172, 0.05389), (3.167, -0.1687, 0.05389), (2.625, -0.1687, 0.05389), (3.14, -0.102, -1.004), (2.651, -0.102, -1.004), (2.371, -0.07237, -0.2447), (2.896, 9.525, 0.3557), (2.884, 9.554, 0.3557), (2.9, 0.1475, 0.3618), (2.892, 0.1396, 0.3618), (2.891, 0.1435, 0.3618), (2.901, 0.1435, 0.3618), (2.892, 0.1474, 0.3618), (2.896, 0.1486, 0.3618), (2.9, 0.1397, 0.3618), (2.909, 0.1564, 0.3557), (2.883, 0.1307, 0.3557), (2.879, 0.1435, 0.3557), (2.912, 0.1435, 0.3557), (2.883, 0.156, 0.3557), (2.896, 0.16, 0.3557), (2.908, 0.1311, 0.3557), (2.896, 0.1385, 0.3618), (2.896, 0.1271, 0.3557), (2.913, 0.1607, 0.3367), (2.879, 0.1264, 0.3367), (2.874, 0.1435, 0.3367), (2.918, 0.1435, 0.3367), (2.879, 0.1602, 0.3367), (2.896, 0.1654, 0.3367), (2.912, 0.1269, 0.3367), (2.896, 0.1217, 0.3367), (2.881, 0.1435, 0.3257), (2.911, 0.1435, 0.3257), (2.896, 0.1586, 0.3257), (2.896, 0.1285, 0.3257), (2.884, 0.155, 0.3257), (2.907, 0.1554, 0.3257), (2.907, 0.1321, 0.3257), (2.884, 0.1317, 0.3257), (-0.113, 0.3891, -0.2814), (-0.113, -0.07237, -0.2447), (-0.113, 0.1215, -0.08677), (2.651, 0.2406, -0.2814), (-0.113, 0.2503, -0.2814), (2.651, 0.102, -0.07457), (2.651, -0.07237, -0.2447), (2.651, 0.3891, -0.2814), (0.1547, -0.07237, -0.2447), (-0.113, -0.08933, -0.151), (2.651, -0.09908, -0.151), (6.705, -0.102, -1.004), (2.896, 9.547, 0.3618), (6.705, 0.3891, -1.004), (2.651, -0.1405, -1.004), (3.14, -0.1405, -1.004), (-0.6274, -0.1405, -1.004), (-0.113, -0.1405, -1.004), (2.651, -0.07545, -0.2146), (2.371, -0.07515, -0.2146), (-0.113, -0.07057, -0.2146), (0.1547, -0.07088, -0.2146), (0.1546, -0.09022, -0.2495), (2.371, -0.09022, -0.2495), (2.371, -0.1061, -0.2238), (0.1546, -0.1023, -0.2219), (-0.113, -0.09807, -0.189), (2.651, -0.1054, -0.189), (3.14, -0.1405, -0.1403), (6.216, -0.102, -1.004), (2.651, 0.3891, -0.1291), (3.14, 0.3891, -0.143), (2.651, -0.1405, -0.1279), (2.651, 0.01394, -0.1311), (2.797, -0.1405, -0.1291), (2.896, -0.1405, -0.05444), (2.968, -0.1405, -0.1347), (3.14, -0.01292, -0.1281), (6.705, -0.1331, 0.05389), (3.14, 0.126, -0.04021), (3.14, 0.3256, -0.1467), (2.651, 0.2194, -0.1305), (2.651, 0.1152, -0.01022), (6.216, -0.1331, 0.05389), (6.216, 0.3891, 0.05389), (6.705, 0.3891, 0.05389), (6.776, -0.2044, 0.09235), (6.145, -0.2044, 0.09235), (6.145, 0.4604, 0.09235), (6.776, 0.4604, 0.09235), (6.46, 0.1435, 0.3206), (2.879, 9.525, 0.345), (2.913, 9.559, 0.345), (2.918, 9.542, 0.345), (2.874, 9.542, 0.345), (2.913, 9.525, 0.345), (2.896, 9.52, 0.345), (2.88, 9.558, 0.345), (2.896, 9.558, 0.3557), (2.879, 9.525, 0.3367), (2.913, 9.559, 0.3367), (2.918, 9.542, 0.3367), (2.874, 9.542, 0.3367), (2.913, 9.525, 0.3367), (2.896, 9.52, 0.3367), (2.88, 9.558, 0.3367), (2.896, 9.564, 0.345), (2.881, 9.527, 0.3302), (2.911, 9.557, 0.3302), (2.915, 9.542, 0.3302), (2.877, 9.542, 0.3302), (2.911, 9.527, 0.3302), (2.896, 9.522, 0.3302), (2.881, 9.556, 0.3302), (2.896, 9.561, 0.3302), (2.896, 9.564, 0.3367), (2.911, 9.542, 0.3257), (2.881, 9.542, 0.3257), (2.896, 9.527, 0.3257), (2.896, 9.557, 0.3257), (2.907, 9.53, 0.3257), (2.884, 9.53, 0.3257), (2.885, 9.553, 0.3257), (2.908, 9.554, 0.3257), (2.903, 9.535, 0.3206), (2.89, 9.535, 0.3206), (2.89, 9.548, 0.3206), (2.903, 9.548, 0.3206), (3.212, 9.225, 0.09235), (2.58, 9.225, 0.09235), (2.58, 9.89, 0.09235), (3.212, 9.89, 0.09235), (3.141, 9.296, 0.05389), (2.651, 9.296, 0.05389), (2.651, 9.818, 0.05389), (3.141, 9.818, 0.05389), (2.651, 9.787, -1.004), (3.141, 9.787, -1.004), (3.14, -0.102, -1.004), (3.405, -0.07237, -0.2447), (6.216, 0.3891, -0.2814), (6.216, -0.07237, -0.2447), (6.216, 0.1215, -0.07457), (3.125, 0.2406, -0.2814), (6.216, 0.2503, -0.2814), (3.125, 0.102, -0.07457), (3.125, -0.07237, -0.2447), (5.948, -0.07237, -0.2447), (6.216, -0.08933, -0.151), (3.132, -0.09908, -0.151), (6.705, -0.1405, -1.004), (6.216, -0.1405, -1.004), (3.125, -0.07545, -0.2146), (3.405, -0.07515, -0.2146), (6.216, -0.07057, -0.2146), (5.948, -0.07088, -0.2146), (5.948, -0.09022, -0.2495), (3.405, -0.09022, -0.2495), (3.405, -0.1061, -0.2238), (5.948, -0.1023, -0.2219), (6.216, -0.09807, -0.189), (3.125, -0.1054, -0.189), (3.125, 0.01394, -0.108), (2.909, 9.529, 0.3557), (2.88, 9.542, 0.3557), (2.913, 9.542, 0.3557), (2.909, 9.555, 0.3557), (2.883, 9.529, 0.3557), (2.892, 9.546, 0.3618), (2.896, 9.537, 0.3618), (2.9, 9.538, 0.3618), (2.891, 9.542, 0.3618), (2.901, 9.542, 0.3618), (2.9, 9.546, 0.3618), (2.892, 9.538, 0.3618), (2.896, 9.542, 0.3618), (-0.3514, 9.535, 0.3206), (-0.3642, 9.535, 0.3206), (-0.3642, 9.548, 0.3206), (-0.3514, 9.548, 0.3206), (-0.04191, 9.225, 0.09235), (-0.6736, 9.225, 0.09235), (-0.6736, 9.859, 0.09235), (-0.04191, 9.859, 0.09235), (-0.113, 9.296, 0.05389), (-0.6025, 9.296, 0.05389), (-0.6025, 9.826, 0.05389), (-0.113, 9.826, 0.05389), (-0.6282, 9.296, -1.004), (-0.113, 9.296, -1.004), (-0.113, 9.787, -1.004), (0.1671, 9.758, -0.2447), (-0.3617, 9.538, 0.3618), (-0.3538, 9.546, 0.3618), (-0.3527, 9.542, 0.3618), (-0.3629, 9.542, 0.3618), (-0.3539, 9.538, 0.3618), (-0.3578, 9.537, 0.3618), (-0.3616, 9.546, 0.3618), (-0.3706, 9.529, 0.3557), (-0.3449, 9.555, 0.3557), (-0.3413, 9.542, 0.3557), (-0.3742, 9.542, 0.3557), (-0.3453, 9.529, 0.3557), (-0.3578, 9.525, 0.3557), (-0.3702, 9.554, 0.3557), (-0.3578, 9.547, 0.3618), (-0.3578, 9.558, 0.3557), (-0.3749, 9.525, 0.3367), (-0.3407, 9.559, 0.3367), (-0.3359, 9.542, 0.3367), (-0.3797, 9.542, 0.3367), (-0.3412, 9.525, 0.3367), (-0.3578, 9.52, 0.3367), (-0.3743, 9.558, 0.3367), (-0.3729, 9.527, 0.3302), (-0.3426, 9.557, 0.3302), (-0.3384, 9.542, 0.3302), (-0.3771, 9.542, 0.3302), (-0.3431, 9.527, 0.3302), (-0.3578, 9.522, 0.3302), (-0.3724, 9.556, 0.3302), (-0.3578, 9.561, 0.3302), (-0.3578, 9.564, 0.3367), (-0.3427, 9.542, 0.3257), (-0.3729, 9.542, 0.3257), (-0.3578, 9.527, 0.3257), (-0.3578, 9.557, 0.3257), (-0.3464, 9.53, 0.3257), (-0.3695, 9.53, 0.3257), (-0.3692, 9.553, 0.3257), (-0.346, 9.554, 0.3257), (2.651, 9.296, -0.2814), (2.651, 9.758, -0.2447), (2.651, 9.564, -0.07457), (-0.113, 9.445, -0.2814), (2.651, 9.435, -0.2814), (-0.113, 9.583, -0.07457), (-0.113, 9.758, -0.2447), (-0.113, 9.296, -0.2814), (2.384, 9.758, -0.2447), (2.651, 9.775, -0.151), (-0.113, 9.784, -0.151), (-0.113, 9.826, -1.004), (-0.6282, 9.826, -1.004), (3.141, 9.826, -1.004), (2.651, 9.826, -1.004), (-0.113, 9.761, -0.2146), (0.1671, 9.76, -0.2146), (2.651, 9.756, -0.2146), (2.384, 9.756, -0.2146), (2.384, 9.776, -0.2495), (0.1672, 9.776, -0.2495), (0.1672, 9.791, -0.2238), (2.384, 9.788, -0.2219), (2.651, 9.783, -0.189), (-0.113, 9.791, -0.189), (-0.6025, 9.826, -0.1172), (-0.113, 9.296, -0.1291), (-0.6025, 9.296, -0.143), (-0.113, 9.826, -0.1049), (-0.113, 9.671, -0.108), (-0.2588, 9.826, -0.1061), (-0.358, 9.826, -0.0314), (-0.43, 9.826, -0.1116), (-0.6025, 9.702, -0.1224), (-0.6025, 9.559, -0.04021), (-0.6025, 9.36, -0.1467), (-0.4265, 9.296, -0.1504), (-0.3581, 9.296, -0.06137), (-0.2879, 9.296, -0.1494), (-0.113, 9.466, -0.1305), (-0.113, 9.57, -0.01022), (3.167, 13.43, 0.3557), (3.138, 13.41, 0.3557), (3.145, 13.43, 0.3618), (3.167, 13.41, 0.345), (3.133, 13.44, 0.345), (3.15, 13.45, 0.345), (3.15, 13.4, 0.345), (3.167, 13.44, 0.345), (3.172, 13.43, 0.345), (3.133, 13.41, 0.345), (3.134, 13.43, 0.3557), (3.167, 13.41, 0.3367), (3.133, 13.44, 0.3367), (3.15, 13.45, 0.3367), (3.15, 13.4, 0.3367), (3.167, 13.44, 0.3367), (3.172, 13.43, 0.3367), (3.133, 13.41, 0.3367), (3.128, 13.43, 0.345), (3.165, 13.41, 0.3302), (3.135, 13.44, 0.3302), (3.15, 13.45, 0.3302), (3.15, 13.41, 0.3302), (3.165, 13.44, 0.3302), (3.169, 13.43, 0.3302), (3.135, 13.41, 0.3302), (3.131, 13.43, 0.3302), (3.128, 13.43, 0.3367), (3.15, 13.44, 0.3257), (3.15, 13.41, 0.3257), (3.165, 13.43, 0.3257), (3.135, 13.43, 0.3257), (3.162, 13.44, 0.3257), (3.162, 13.41, 0.3257), (3.139, 13.41, 0.3257), (3.138, 13.44, 0.3257), (3.157, 13.43, 0.3206), (3.157, 13.42, 0.3206), (3.144, 13.42, 0.3206), (3.144, 13.43, 0.3206), (3.467, 13.78, 0.09235), (3.467, 13.11, 0.09235), (2.802, 13.11, 0.09235), (2.802, 13.78, 0.09235), (3.396, 13.74, 0.05389), (3.396, 13.18, 0.05389), (2.874, 13.18, 0.05389), (2.873, 13.73, 0.05389), (3.396, 13.18, -1.004), (2.905, 13.18, -1.004), (3.396, 13.74, -1.004), (-0.6025, 3.164, -1.004), (3.163, 13.44, 0.3557), (3.15, 13.41, 0.3557), (3.15, 13.44, 0.3557), (3.137, 13.44, 0.3557), (3.163, 13.41, 0.3557), (3.146, 13.42, 0.3618), (3.155, 13.43, 0.3618), (3.154, 13.43, 0.3618), (3.15, 13.42, 0.3618), (3.15, 13.43, 0.3618), (3.146, 13.43, 0.3618), (3.154, 13.42, 0.3618), (3.15, 13.43, 0.3618), (3.157, 9.982, 0.3206), (3.157, 9.969, 0.3206), (3.144, 9.969, 0.3206), (3.144, 9.982, 0.3206), (3.467, 10.29, 0.09235), (3.467, 9.659, 0.09235), (2.833, 9.659, 0.09235), (2.833, 10.29, 0.09235), (3.396, 10.22, 0.05389), (3.396, 9.73, 0.05389), (2.866, 9.73, 0.05389), (2.866, 10.22, 0.05389), (2.905, 9.73, -1.004), (3.396, 10.22, -1.004), (2.905, 10.22, -1.004), (2.934, 10.5, -0.2447), (3.15, 9.975, 0.3618), (3.154, 9.971, 0.3618), (3.146, 9.979, 0.3618), (3.15, 9.98, 0.3618), (3.15, 9.97, 0.3618), (3.154, 9.979, 0.3618), (3.155, 9.975, 0.3618), (3.146, 9.971, 0.3618), (3.163, 9.962, 0.3557), (3.137, 9.988, 0.3557), (3.15, 9.992, 0.3557), (3.15, 9.959, 0.3557), (3.163, 9.988, 0.3557), (3.167, 9.975, 0.3557), (3.138, 9.963, 0.3557), (3.145, 9.975, 0.3618), (3.167, 9.958, 0.345), (3.133, 9.992, 0.345), (3.15, 9.997, 0.345), (3.15, 9.953, 0.345), (3.167, 9.992, 0.345), (3.172, 9.975, 0.345), (3.134, 9.959, 0.345), (3.134, 9.975, 0.3557), (3.167, 9.958, 0.3367), (3.133, 9.992, 0.3367), (3.15, 9.997, 0.3367), (3.15, 9.953, 0.3367), (3.167, 9.992, 0.3367), (3.172, 9.975, 0.3367), (3.134, 9.959, 0.3367), (3.128, 9.975, 0.345), (3.165, 9.96, 0.3302), (3.135, 9.99, 0.3302), (3.15, 9.995, 0.3302), (3.15, 9.956, 0.3302), (3.165, 9.99, 0.3302), (3.17, 9.975, 0.3302), (3.136, 9.961, 0.3302), (3.131, 9.975, 0.3302), (3.128, 9.975, 0.3367), (3.15, 9.99, 0.3257), (3.15, 9.96, 0.3257), (3.165, 9.975, 0.3257), (3.135, 9.975, 0.3257), (3.162, 9.987, 0.3257), (3.162, 9.963, 0.3257), (3.139, 9.964, 0.3257), (3.138, 9.987, 0.3257), (3.396, 13.18, -0.2814), (2.934, 13.18, -0.2447), (3.128, 13.18, -0.07457), (3.247, 10.22, -0.2814), (3.257, 13.18, -0.2814), (3.109, 10.22, -0.07457), (2.934, 10.22, -0.2447), (3.396, 10.22, -0.2814), (2.934, 12.91, -0.2447), (2.917, 13.18, -0.151), (2.908, 10.22, -0.151), (2.866, 10.22, -1.004), (2.866, 9.73, -1.004), (2.866, 13.73, -1.004), (2.866, 13.18, -1.004), (2.931, 10.22, -0.2146), (2.932, 10.5, -0.2146), (2.936, 13.18, -0.2146), (2.936, 12.91, -0.2146), (2.916, 12.91, -0.2495), (2.916, 10.5, -0.2495), (2.901, 10.5, -0.2238), (2.904, 12.91, -0.2219), (2.909, 13.18, -0.189), (2.901, 10.22, -0.189), (2.866, 9.73, -0.1172), (3.396, 10.22, -0.1291), (3.396, 9.73, -0.143), (2.866, 10.22, -0.1049), (3.021, 10.22, -0.108), (2.866, 10.07, -0.1061), (2.866, 9.975, -0.0314), (2.866, 9.903, -0.1116), (2.99, 9.73, -0.1224), (3.133, 9.73, -0.04021), (3.332, 9.73, -0.1467), (3.396, 9.906, -0.1504), (3.396, 9.975, -0.06137), (3.396, 10.05, -0.1494), (3.226, 10.22, -0.1305), (3.122, 10.22, -0.01022), (6.461, 13.43, 0.3206), (6.774, 13.11, 0.09235), (6.148, 13.11, 0.09235), (6.148, 13.78, 0.09235), (6.774, 13.78, 0.09235), (6.704, 13.18, 0.05389), (6.218, 13.18, 0.05389), (6.218, 13.7, 0.05389), (6.704, 13.7, 0.05389), (6.218, 13.67, -1.004), (6.704, 13.67, -1.004), (3.28, 13.18, -1.004), (3.28, 13.67, -1.004), (3.558, 13.64, -0.2447), (6.218, 13.18, -0.2814), (6.218, 13.64, -0.2447), (6.218, 13.45, -0.07457), (3.28, 13.33, -0.2814), (6.218, 13.32, -0.2814), (3.28, 13.47, -0.07457), (3.28, 13.64, -0.2447), (3.28, 13.18, -0.2814), (5.953, 13.64, -0.2447), (6.218, 13.66, -0.151), (3.28, 13.67, -0.151), (6.704, 13.71, -1.004), (6.218, 13.71, -1.004), (3.28, 13.65, -0.2146), (3.558, 13.65, -0.2146), (6.218, 13.64, -0.2146), (5.953, 13.64, -0.2146), (5.953, 13.66, -0.2495), (3.558, 13.66, -0.2495), (3.558, 13.68, -0.2238), (5.953, 13.67, -0.2219), (6.218, 13.67, -0.189), (3.28, 13.68, -0.189), (3.28, 13.56, -0.108), (-0.6751, 4.753, 1.262), (-0.1145, 5.346, 0.7018), (-0.6025, 0.3891, -1.004), (-0.5729, 0.6692, -0.2447), (-0.5729, 3.164, -0.2447), (-0.379, 3.164, -0.07457), (-0.26, 0.3891, -0.2814), (-0.2502, 3.164, -0.2814), (-0.3985, 0.3891, -0.07457), (-0.5729, 0.3891, -0.2447), (-0.6288, 5.346, 0.7084), (-0.5729, 2.896, -0.2447), (-0.5899, 3.164, -0.151), (-0.5996, 0.3891, -0.151), (-0.576, 0.3891, -0.2146), (-0.5757, 0.6692, -0.2146), (-0.5711, 3.164, -0.2146), (-0.5714, 2.896, -0.2146), (-0.5908, 2.896, -0.2495), (-0.5908, 0.6693, -0.2495), (-0.6067, 0.6693, -0.2238), (-0.6029, 2.896, -0.2219), (-0.5986, 3.164, -0.189), (-0.6059, 0.3891, -0.189), (-0.4866, 0.3891, -0.108), (-0.6025, 9.296, -1.004), (-0.6025, 6.941, -1.004), (-0.5729, 7.221, -0.2447), (-0.5729, 9.296, -0.2447), (-0.379, 9.296, -0.07457), (-0.26, 6.941, -0.2814), (-0.2502, 9.296, -0.2814), (-0.3985, 6.941, -0.07457), (-0.5729, 6.941, -0.2447), (-0.1123, 6.941, -0.2897), (-0.5729, 9.028, -0.2447), (-0.5899, 9.296, -0.151), (-0.5996, 6.941, -0.151), (-0.576, 6.941, -0.2146), (-0.5757, 7.221, -0.2146), (-0.5711, 9.296, -0.2146), (-0.5714, 9.028, -0.2146), (-0.5908, 9.029, -0.2495), (-0.5908, 7.222, -0.2495), (-0.6067, 7.222, -0.2238), (-0.6029, 9.029, -0.2219), (-0.5986, 9.296, -0.189), (-0.6059, 6.941, -0.189), (-0.4866, 6.941, -0.108), (-0.6504, 6.941, -0.2981), (-0.7003, 3.686, -0.2981), (-0.6504, 6.419, -1.004), (-0.113, 6.419, -1.004), (-0.113, 6.941, -1.004), (-0.6504, 6.941, -1.004), (-0.113, 3.157, -0.2981), (-0.6504, 3.157, -0.2981), (-0.6504, 3.686, -1.004), (-0.113, 3.686, -1.004), (-0.113, 3.164, -1.004), (-0.6504, 3.164, -1.004), (-0.136, 3.686, -0.2981), (-0.6642, 6.419, -0.2981), (-0.1245, 6.419, -0.2739), (-0.7329, 6.941, -0.1779), (-0.113, 6.941, -0.2497), (-0.7329, 3.686, -0.1779), (-0.04338, 4.753, 1.262), (-0.7329, 3.157, -0.1779), (-0.113, 3.157, -0.2497), (-0.7329, 6.412, -0.1779), (-0.7003, 5.101, 0.6959), (-0.7329, 5.101, 0.8067), (-0.867, 6.941, -0.02796), (-0.113, 6.941, -0.02796), (-0.867, 3.686, -0.02796), (-0.113, 3.686, -0.02796), (-0.867, 3.157, -0.02796), (-0.113, 3.157, -0.02796), (-0.867, 6.412, -0.02796), (-0.113, 6.412, -0.02796), (-0.867, 5.101, 0.9566), (-0.1201, 5.101, 0.9566), (-0.8993, 3.686, -0.07766), (-0.8993, 3.157, -0.07766), (-0.8993, 6.941, -0.07766), (-0.8993, 6.412, -0.07766), (-0.8993, 5.101, 0.9069), (3.164, 0.4185, -0.1505), (6.548, -0.1349, -0.1997), (6.705, -0.09808, -0.1952), (6.705, -0.1348, -0.1952), (6.216, -0.1348, -0.198), (3.164, -0.1615, -0.1454), (2.628, -0.1615, -0.1318), (2.628, 0.4185, -0.1353), (2.788, -0.1615, -0.1331), (2.896, -0.1615, -0.05135), (2.975, -0.1615, -0.1392), (3.164, -0.02209, -0.1336), (3.164, 0.1304, -0.03795), (3.164, 0.349, -0.1546), (2.628, 0.007683, -0.1353), (2.628, 0.2327, -0.1368), (2.628, 0.1185, -0.005115), (-0.113, 0.3891, -0.1326), (-0.113, -0.1345, -0.1629), (-0.6274, 0.3891, -0.171), (-0.6274, -0.1345, -0.1449), (-0.4971, 0.3891, -0.1061), (-0.3933, 0.3891, -0.07268), (-0.1902, 0.3891, -0.1362), (-0.19, 0.3891, -0.1361), (-0.6274, 0.02847, -0.1668), (-0.6274, 0.1142, -0.09358), (-0.6503, 0.2323, -0.1664), (-0.2545, -0.1345, -0.1641), (-0.3493, -0.134, -0.0815), (-0.4284, -0.1345, -0.1636), (-0.113, 0.2088, -0.1598), (-0.6503, -0.1556, 0.05258), (-0.09241, -0.1556, 0.05258), (-0.09241, 0.4108, 0.05258), (-0.6503, 0.4108, 0.05258), (-0.09241, 0.4108, -0.1326), (-0.09241, -0.09366, -0.1511), (-0.09241, 0.1206, -0.08617), (-0.6503, -0.1571, -0.163), (-0.09241, -0.1571, -0.1629), (-0.6503, 0.4108, -0.1687), (-0.509, 0.4108, -0.1209), (-0.3964, 0.4108, -0.07268), (-0.1761, 0.4108, -0.1361), (-0.1759, 0.4108, -0.1362), (-0.6503, 0.01962, -0.1668), (-0.6503, 0.1127, -0.09358), (-0.6503, 0.2407, -0.1664), (-0.2459, -0.1571, -0.1641), (-0.3487, -0.1566, -0.09428), (-0.4345, -0.1571, -0.1636), (-0.09241, 0.2153, -0.1598), (6.188, -0.1509, -0.189), (6.727, -0.1489, 0.06841), (6.727, 0.4269, 0.06841), (6.188, -0.1489, 0.06841), (6.188, 0.4269, 0.06841), (6.188, 0.4269, -0.2255), (6.188, -0.1007, -0.1575), (6.188, 0.1319, -0.07326), (6.188, 0.2739, -0.2255), (6.188, -0.1103, -0.1995), (6.727, -0.1509, -0.1952), (6.727, -0.09808, -0.1952), (6.554, -0.1509, -0.1997), (-0.113, 5.127, 0.6959), (-0.04338, 5.417, 1.262), (-0.6751, 5.417, 1.262), (-0.3656, 5.094, 1.491), (-0.3528, 5.094, 1.491), (-0.3528, 5.107, 1.491), (-0.3656, 5.107, 1.491), (-0.371, 5.089, 1.496), (-0.3478, 5.089, 1.496), (-0.3475, 5.112, 1.496), (-0.3706, 5.112, 1.496), (-0.3592, 5.086, 1.496), (-0.3592, 5.116, 1.496), (-0.3442, 5.101, 1.496), (-0.3743, 5.101, 1.496), (-0.3592, 5.079, 1.507), (-0.3427, 5.084, 1.507), (-0.3592, 5.123, 1.507), (-0.3758, 5.117, 1.507), (-0.3373, 5.101, 1.507), (-0.3811, 5.101, 1.507), (-0.3763, 5.083, 1.507), (-0.3421, 5.118, 1.507), (-0.3592, 5.084, 1.526), (-0.3592, 5.096, 1.532), (-0.3468, 5.088, 1.526), (-0.3592, 5.117, 1.526), (-0.3717, 5.113, 1.526), (-0.3428, 5.101, 1.526), (-0.3757, 5.101, 1.526), (-0.3721, 5.088, 1.526), (-0.3464, 5.114, 1.526), (-0.3554, 5.097, 1.532), (-0.3592, 5.106, 1.532), (-0.3631, 5.105, 1.532), (-0.3541, 5.101, 1.532), (-0.3643, 5.101, 1.532), (-0.3632, 5.097, 1.532), (-0.3553, 5.105, 1.532), (-0.1145, 4.962, 1.006), (-0.1145, 5.079, 1.084), (-0.6288, 4.817, 0.7084), (-0.1145, 4.817, 0.7018), (-0.1145, 5.346, 1.01), (-0.1145, 4.823, 1.007), (-0.6291, 5.346, 1.001), (-0.6288, 4.817, 1.007), (-0.4818, 5.346, 1.009), (-0.3729, 5.346, 1.097), (-0.2625, 5.346, 1.009), (-0.6288, 4.977, 1.003), (-0.6288, 5.071, 1.076), (-0.6288, 5.198, 1.004), (-0.267, 4.823, 1.006), (-0.3678, 4.823, 1.088), (-0.4642, 4.817, 1.006), (-0.1145, 5.166, 1.01), (-0.6518, 4.802, 1.223), (-0.09387, 4.802, 1.223), (-0.09387, 5.368, 1.223), (-0.6518, 5.368, 1.223), (-0.09387, 5.368, 1.01), (-0.09387, 4.962, 1.006), (-0.09387, 5.078, 1.084), (-0.6518, 4.8, 1.007), (-0.09387, 4.8, 1.007), (-0.6518, 5.368, 1.001), (-0.4818, 5.368, 1.009), (-0.376, 5.368, 1.097), (-0.2625, 5.368, 1.009), (-0.6518, 4.977, 1.004), (-0.6518, 5.07, 1.076), (-0.6518, 5.198, 1.004), (-0.267, 4.8, 1.006), (-0.3672, 4.8, 1.088), (-0.4642, 4.8, 1.006), (-0.09387, 5.172, 1.01), (6.704, 14.77, 12.56), (6.675, 14.76, 12.56), (6.683, 14.77, 12.57), (6.705, 14.76, 12.55), (6.671, 14.79, 12.55), (6.688, 14.8, 12.55), (6.688, 14.75, 12.55), (6.704, 14.79, 12.55), (6.71, 14.77, 12.55), (6.671, 14.76, 12.55), (6.671, 14.77, 12.56), (6.705, 14.76, 12.55), (6.671, 14.79, 12.55), (6.688, 14.8, 12.55), (6.688, 14.75, 12.55), (6.704, 14.79, 12.55), (6.71, 14.77, 12.55), (6.671, 14.76, 12.55), (6.666, 14.77, 12.55), (6.703, 14.76, 12.54), (6.673, 14.79, 12.54), (6.688, 14.79, 12.54), (6.688, 14.75, 12.54), (6.703, 14.79, 12.54), (6.707, 14.77, 12.54), (6.673, 14.76, 12.54), (6.669, 14.77, 12.54), (6.666, 14.77, 12.55), (6.688, 14.79, 12.53), (6.688, 14.76, 12.53), (6.703, 14.77, 12.53), (6.673, 14.77, 12.53), (6.699, 14.79, 12.53), (6.7, 14.76, 12.53), (6.676, 14.76, 12.53), (6.676, 14.79, 12.53), (6.694, 14.78, 12.53), (6.694, 14.77, 12.53), (6.681, 14.77, 12.53), (6.681, 14.78, 12.53), (7.005, 15.12, 12.3), (7.005, 14.46, 12.3), (6.34, 14.46, 12.3), (6.34, 15.12, 12.3), (6.933, 15.08, 12.26), (6.933, 14.53, 12.26), (6.411, 14.53, 12.26), (6.411, 15.08, 12.26), (6.933, 14.53, 11.2), (6.933, 15.08, 11.2), (6.7, 14.79, 12.56), (6.688, 14.76, 12.56), (6.688, 14.79, 12.56), (6.675, 14.79, 12.56), (6.701, 14.76, 12.56), (6.684, 14.77, 12.57), (6.693, 14.77, 12.57), (6.692, 14.78, 12.57), (6.688, 14.77, 12.57), (6.688, 14.78, 12.57), (6.684, 14.78, 12.57), (6.692, 14.77, 12.57), (6.688, 14.77, 12.57), (6.404, 15.08, 11.2), (6.404, 14.53, 11.2), (10.27, 14.76, 12.56), (10.26, 14.79, 12.56), (10.27, 14.78, 12.57), (10.25, 14.76, 12.55), (10.29, 14.79, 12.55), (10.29, 14.77, 12.55), (10.25, 14.77, 12.55), (10.29, 14.76, 12.55), (10.27, 14.75, 12.55), (10.25, 14.79, 12.55), (10.27, 14.79, 12.56), (10.25, 14.76, 12.55), (10.29, 14.79, 12.55), (10.29, 14.77, 12.55), (10.25, 14.77, 12.55), (10.29, 14.76, 12.55), (10.27, 14.75, 12.55), (10.25, 14.79, 12.55), (10.27, 14.8, 12.55), (10.26, 14.76, 12.54), (10.29, 14.79, 12.54), (10.29, 14.77, 12.54), (10.25, 14.77, 12.54), (10.29, 14.76, 12.54), (10.27, 14.76, 12.54), (10.26, 14.79, 12.54), (10.27, 14.79, 12.54), (10.27, 14.8, 12.55), (10.29, 14.77, 12.53), (10.26, 14.77, 12.53), (10.27, 14.76, 12.53), (10.27, 14.79, 12.53), (10.28, 14.76, 12.53), (10.26, 14.76, 12.53), (10.26, 14.79, 12.53), (10.28, 14.79, 12.53), (10.28, 14.77, 12.53), (10.26, 14.77, 12.53), (10.26, 14.78, 12.53), (10.28, 14.78, 12.53), (10.58, 14.46, 12.3), (9.958, 14.46, 12.3), (9.958, 15.12, 12.3), (10.58, 15.12, 12.3), (10.51, 14.53, 12.26), (10.03, 14.53, 12.26), (10.03, 15.05, 12.26), (10.51, 15.05, 12.26), (10.03, 14.53, 11.2), (10.03, 15.02, 11.2), (10.51, 14.53, 11.2), (10.21, 11.27, 12.56), (10.28, 14.76, 12.56), (10.25, 14.77, 12.56), (10.29, 14.77, 12.56), (10.28, 14.79, 12.56), (10.26, 14.76, 12.56), (10.27, 14.78, 12.57), (10.27, 14.77, 12.57), (10.27, 14.77, 12.57), (10.27, 14.77, 12.57), (10.28, 14.77, 12.57), (10.28, 14.78, 12.57), (10.27, 14.77, 12.57), (10.27, 14.77, 12.57), (6.818, 15.02, 11.2), (7.096, 14.99, 11.96), (10.03, 14.53, 11.93), (10.03, 14.99, 11.96), (10.03, 14.8, 12.13), (10.03, 14.67, 11.93), (6.818, 14.82, 12.13), (6.818, 14.99, 11.96), (9.763, 14.99, 11.96), (10.03, 15.01, 12.06), (6.818, 15.02, 12.06), (10.51, 15.06, 11.2), (10.03, 15.06, 11.2), (6.818, 14.99, 11.99), (7.096, 14.99, 11.99), (10.03, 14.99, 11.99), (9.763, 14.99, 11.99), (9.763, 15.01, 11.96), (7.096, 15.01, 11.96), (7.096, 15.02, 11.98), (9.763, 15.02, 11.99), (10.03, 15.02, 12.02), (6.818, 15.02, 12.02), (10.24, 11.28, 12.56), (10.23, 11.27, 12.57), (10.21, 11.28, 12.55), (10.24, 11.25, 12.55), (10.23, 11.24, 12.55), (10.23, 11.29, 12.55), (10.21, 11.25, 12.55), (10.2, 11.27, 12.55), (10.24, 11.28, 12.55), (10.24, 11.27, 12.56), (10.21, 11.28, 12.55), (10.24, 11.25, 12.55), (10.23, 11.24, 12.55), (10.23, 11.29, 12.55), (10.21, 11.25, 12.55), (10.2, 11.27, 12.55), (10.24, 11.28, 12.55), (10.25, 11.27, 12.55), (10.21, 11.28, 12.54), (10.24, 11.25, 12.54), (10.23, 11.25, 12.54), (10.23, 11.28, 12.54), (10.21, 11.25, 12.54), (10.21, 11.27, 12.54), (10.24, 11.28, 12.54), (10.25, 11.27, 12.54), (10.25, 11.27, 12.55), (10.23, 11.25, 12.53), (10.23, 11.28, 12.53), (10.21, 11.27, 12.53), (10.24, 11.27, 12.53), (10.22, 11.25, 12.53), (10.22, 11.28, 12.53), (10.24, 11.28, 12.53), (10.24, 11.25, 12.53), (10.22, 11.26, 12.53), (10.22, 11.27, 12.53), (10.23, 11.27, 12.53), (10.23, 11.26, 12.53), (9.91, 10.92, 12.3), (9.91, 11.58, 12.3), (10.57, 11.58, 12.3), (10.57, 10.92, 12.3), (9.981, 10.96, 12.26), (9.981, 11.51, 12.26), (10.5, 11.51, 12.26), (10.5, 10.96, 12.26), (9.981, 11.51, 11.2), (9.981, 10.96, 11.2), (10.21, 11.25, 12.56), (10.23, 11.28, 12.56), (10.23, 11.25, 12.56), (10.24, 11.25, 12.56), (10.21, 11.28, 12.56), (10.23, 11.27, 12.57), (10.22, 11.27, 12.57), (10.22, 11.26, 12.57), (10.23, 11.27, 12.57), (10.23, 11.26, 12.57), (10.23, 11.26, 12.57), (10.22, 11.27, 12.57), (10.23, 11.27, 12.57), (10.51, 10.96, 11.2), (10.51, 11.51, 11.2), (6.644, 11.28, 12.56), (6.656, 11.25, 12.56), (6.644, 11.26, 12.57), (6.661, 11.28, 12.55), (6.627, 11.25, 12.55), (6.622, 11.26, 12.55), (6.665, 11.26, 12.55), (6.627, 11.28, 12.55), (6.644, 11.29, 12.55), (6.66, 11.25, 12.55), (6.644, 11.25, 12.56), (6.661, 11.28, 12.55), (6.627, 11.25, 12.55), (6.622, 11.26, 12.55), (6.665, 11.26, 12.55), (6.627, 11.28, 12.55), (6.644, 11.29, 12.55), (6.66, 11.25, 12.55), (6.644, 11.24, 12.55), (6.659, 11.28, 12.54), (6.629, 11.25, 12.54), (6.624, 11.26, 12.54), (6.663, 11.26, 12.54), (6.629, 11.28, 12.54), (6.644, 11.28, 12.54), (6.658, 11.25, 12.54), (6.644, 11.25, 12.54), (6.644, 11.24, 12.55), (6.629, 11.26, 12.53), (6.659, 11.26, 12.53), (6.644, 11.28, 12.53), (6.644, 11.25, 12.53), (6.632, 11.28, 12.53), (6.655, 11.28, 12.53), (6.655, 11.25, 12.53), (6.632, 11.25, 12.53), (6.637, 11.27, 12.53), (6.65, 11.27, 12.53), (6.65, 11.26, 12.53), (6.637, 11.26, 12.53), (6.33, 11.58, 12.3), (6.957, 11.58, 12.3), (6.957, 10.92, 12.3), (6.33, 10.92, 12.3), (6.401, 11.51, 12.26), (6.886, 11.51, 12.26), (6.886, 10.99, 12.26), (6.401, 10.99, 12.26), (6.886, 11.51, 11.2), (6.886, 11.02, 11.2), (6.401, 11.51, 11.2), (6.631, 11.28, 12.56), (6.66, 11.26, 12.56), (6.627, 11.26, 12.56), (6.631, 11.25, 12.56), (6.656, 11.28, 12.56), (6.647, 11.26, 12.57), (6.644, 11.27, 12.57), (6.64, 11.27, 12.57), (6.649, 11.26, 12.57), (6.639, 11.26, 12.57), (6.64, 11.26, 12.57), (6.648, 11.27, 12.57), (6.644, 11.26, 12.57), (9.981, 11.02, 11.2), (9.819, 11.05, 11.96), (6.886, 11.05, 11.96), (6.886, 11.24, 12.13), (9.981, 11.22, 12.13), (9.981, 11.05, 11.96), (7.152, 11.05, 11.96), (6.886, 11.03, 12.06), (9.981, 11.02, 12.06), (6.401, 10.98, 11.2), (6.886, 10.98, 11.2), (9.981, 11.05, 11.99), (9.819, 11.05, 11.99), (6.886, 11.05, 11.99), (7.152, 11.05, 11.99), (7.152, 11.03, 11.96), (9.819, 11.03, 11.96), (9.819, 11.01, 11.98), (7.152, 11.02, 11.99), (6.886, 11.02, 12.02), (9.981, 11.02, 12.02), (6.449, 14.54, 11.2), (6.449, 11.51, 11.2), (6.479, 11.75, 11.96), (6.479, 14.54, 11.96), (6.673, 14.54, 12.13), (6.653, 11.51, 12.13), (6.479, 11.51, 11.96), (6.479, 14.28, 11.96), (6.462, 14.54, 12.06), (6.452, 11.51, 12.06), (6.476, 11.51, 11.99), (6.476, 11.75, 11.99), (6.481, 14.54, 11.99), (6.48, 14.28, 11.99), (6.461, 14.28, 11.96), (6.461, 11.75, 11.96), (6.445, 11.75, 11.98), (6.449, 14.28, 11.99), (6.453, 14.54, 12.02), (6.446, 11.51, 12.02), (10.45, 11.51, 11.2), (10.45, 14.53, 11.2), (10.42, 14.27, 11.96), (10.42, 11.51, 11.96), (10.23, 11.51, 12.13), (10.25, 14.53, 12.13), (10.42, 14.53, 11.96), (10.42, 11.76, 11.96), (10.44, 11.51, 12.06), (10.45, 14.53, 12.06), (10.43, 14.53, 11.99), (10.43, 14.27, 11.99), (10.42, 11.51, 11.99), (10.42, 11.76, 11.99), (10.44, 11.76, 11.96), (10.44, 14.26, 11.96), (10.46, 14.26, 11.98), (10.45, 11.76, 11.99), (10.45, 11.51, 12.02), (10.46, 14.53, 12.02)], [(97, 100), (99, 102), (197, 200), (199, 202), (289, 292), (291, 294), (460, 463), (462, 465), (515, 518), (517, 520), (902, 904)], [(0, 645, 647, 649, 643, 96, 2), (56, 57, 631, 637, 638, 639, 626), (648, 647, 668, 669), (2, 96, 100, 98, 105, 122, 116, 97, 1), (8, 9, 13, 12), (8, 659, 660, 9), (10, 661, 658, 7), (9, 660, 661, 10), (12, 13, 17, 21, 16), (7, 8, 12, 11), (10, 7, 11, 14), (9, 10, 14, 13), (19, 16, 24, 23), (11, 12, 16, 19, 15), (14, 11, 15, 22, 18), (13, 14, 18, 20, 17), (18, 26, 25, 20), (22, 15, 29, 28), (23, 31, 38, 29), (17, 30, 27, 21), (23, 29, 15, 19), (21, 27, 24, 16), (29, 38, 37, 28), (27, 36, 33, 24), (24, 33, 31, 23), (34, 39, 30, 25), (28, 37, 35, 26), (22, 28, 26, 18), (25, 26, 35, 34), (17, 20, 25, 30), (34, 35, 42, 41), (35, 37, 44, 42), (39, 34, 41, 46), (37, 38, 45, 44), (43, 46, 41, 42, 44, 45, 32, 40), (36, 39, 46, 43), (38, 31, 32, 45), (33, 36, 43, 40), (31, 33, 40, 32), (51, 54, 50, 47), (54, 53, 49, 50), (57, 56, 52, 53), (52, 51, 47, 48), (49, 48, 93, 89, 94), (55, 58, 54, 51), (53, 52, 48, 49), (56, 55, 51, 52), (134, 142, 143, 139), (162, 153, 63, 154), (143, 146, 144), (141, 145, 142, 134), (77, 74, 67, 70), (630, 5, 3, 679), (61, 115, 120, 119), (74, 71, 64, 67), (132, 124, 631, 636), (79, 77, 70, 78), (72, 79, 78, 65), (80, 85, 76, 71), (95, 81, 82, 88), (85, 84, 75, 76), (84, 82, 73, 75), (73, 72, 65, 66), (69, 68, 66, 65, 78, 70, 67, 64), (71, 76, 69, 64), (75, 73, 66, 68), (85, 80, 93, 90), (86, 83, 74, 77), (76, 75, 68, 69), (87, 86, 77, 79), (30, 39, 36, 27), (89, 93, 80, 83), (81, 87, 79, 72), (82, 81, 72, 73), (90, 92, 84, 85), (47, 50, 95, 88, 92), (95, 91, 87, 81), (82, 84, 92, 88), (50, 49, 94, 91, 95), (48, 47, 92, 90, 93), (115, 61, 102, 114), (60, 102, 61, 104, 97, 1), (61, 119, 118, 104), (139, 143, 144, 140), (116, 97, 104, 117), (106, 129, 101, 98, 105), (111, 124, 132, 131, 130, 128, 110), (145, 146, 142), (60, 59, 111, 110), (155, 160, 152, 147), (0, 112, 646, 651, 652, 653, 645), (117, 104, 118, 121), (98, 101, 99, 100), (123, 122, 116, 117, 115, 114), (115, 117, 121, 120), (118, 119, 120, 121), (106, 105, 122, 123), (652, 651, 672, 673), (149, 148, 222, 221), (138, 129, 640, 642), (58, 57, 53, 54), (142, 146, 143), (128, 129, 106, 123, 114, 102, 60, 110), (129, 138, 137, 126, 103, 99, 101), (219, 221, 228, 226), (223, 62, 225, 230), (221, 222, 229, 228), (157, 156, 148, 149), (150, 147, 223, 220), (148, 162, 154, 222), (153, 150, 220, 63), (171, 161, 153, 162), (161, 158, 150, 153), (175, 178, 169, 170), (164, 170, 171, 156), (159, 157, 149, 151), (62, 219, 226, 225), (160, 159, 151, 152), (152, 151, 219, 62), (166, 163, 155, 158), (170, 169, 161, 171), (168, 167, 159, 160), (176, 172, 165, 167), (156, 171, 162, 148), (177, 174, 168, 163), (169, 166, 158, 161), (158, 155, 147, 150), (180, 183, 179, 172, 176), (178, 173, 166, 169), (184, 187, 183, 180), (183, 182, 178, 175, 179), (174, 176, 167, 168), (163, 168, 160, 155), (167, 165, 157, 159), (165, 164, 156, 157), (189, 188, 184, 185), (186, 185, 181, 182), (188, 191, 187, 184), (172, 179, 164, 165), (187, 186, 182, 183), (179, 175, 170, 164), (185, 184, 180, 181), (191, 190, 186, 187), (182, 181, 177, 173, 178), (190, 302, 192, 289, 305, 311, 297, 290, 292, 288, 189), (181, 180, 176, 174, 177), (190, 189, 185, 186), (173, 177, 163, 166), (195, 213, 214, 209), (209, 208, 202, 195), (194, 125, 197, 203, 195, 202), (195, 213, 212, 203), (210, 211, 203, 197), (205, 204, 198, 201, 218), (107, 109, 141, 628, 629, 206), (107, 206, 207, 125), (211, 215, 212, 203), (198, 200, 199, 201), (217, 208, 209, 211, 210, 216), (211, 209, 214, 215), (212, 215, 214, 213), (205, 217, 216, 204), (147, 152, 62, 223), (151, 149, 221, 219), (231, 225, 226, 228), (108, 231, 228, 229), (224, 227, 231, 108), (227, 230, 225, 231), (220, 223, 230, 227), (222, 154, 108, 229), (63, 220, 227, 224), (154, 63, 224, 108), (236, 239, 235, 232), (239, 238, 234, 235), (242, 241, 237, 238), (237, 236, 232, 233), (234, 233, 285, 281, 286), (240, 243, 239, 236), (238, 237, 233, 234), (241, 240, 236, 237), (245, 295, 314, 326, 325, 324, 315, 244), (243, 240, 314, 327, 328, 317, 316), (261, 258, 251, 254), (247, 304, 309, 308), (258, 255, 248, 251), (313, 321, 322, 323, 315, 241, 242), (263, 261, 254, 262), (256, 263, 262, 249), (264, 269, 260, 255), (266, 265, 256, 257), (265, 279, 263, 256), (257, 256, 249, 250), (254, 251, 248, 253, 252, 250, 249, 262), (270, 267, 258, 261), (255, 260, 253, 248), (279, 270, 261, 263), (259, 257, 250, 252), (276, 275, 268, 269), (255, 258, 267, 264), (260, 259, 252, 253), (269, 268, 259, 260), (286, 281, 274, 277), (285, 282, 276, 271), (268, 266, 257, 259), (272, 278, 279, 265), (274, 271, 264, 267), (277, 274, 267, 270), (284, 280, 273, 275), (281, 285, 271, 274), (282, 284, 275, 276), (232, 235, 287, 280, 284), (278, 277, 270, 279), (283, 286, 277, 278), (280, 287, 272, 273), (235, 234, 286, 283, 287), (271, 276, 269, 264), (273, 272, 265, 266), (287, 283, 278, 272), (233, 232, 284, 282, 285), (275, 273, 266, 268), (304, 247, 294, 303), (246, 294, 247, 296, 289, 192), (247, 308, 307, 296), (305, 289, 296, 306), (298, 317, 293, 290, 297), (300, 313, 320, 319, 318, 316, 299), (193, 192, 302, 301), (306, 296, 307, 310), (290, 293, 291, 292), (312, 311, 305, 306, 304, 303), (306, 310, 309, 304), (307, 308, 309, 310), (298, 297, 311, 312), (190, 191, 301, 302), (316, 318, 319, 320, 313, 242, 243), (243, 242, 238, 239), (315, 324, 325, 326, 314, 240, 241), (316, 317, 298, 312, 303, 294, 246, 299), (317, 328, 327, 314, 295, 291, 293), (300, 244, 315, 323, 322, 321, 313), (347, 338, 330, 339), (340, 345, 337, 332), (334, 333, 384, 383), (381, 383, 390, 388), (385, 329, 387, 392), (383, 384, 391, 390), (342, 341, 333, 334), (335, 332, 385, 382), (333, 347, 339, 384), (338, 335, 382, 330), (356, 346, 338, 347), (346, 343, 335, 338), (360, 363, 354, 355), (349, 355, 356, 341), (344, 342, 334, 336), (329, 381, 388, 387), (345, 344, 336, 337), (337, 336, 381, 329), (351, 348, 340, 343), (355, 354, 346, 356), (353, 352, 344, 345), (361, 357, 350, 352), (341, 356, 347, 333), (362, 359, 353, 348), (354, 351, 343, 346), (343, 340, 332, 335), (365, 368, 364, 357, 361), (363, 358, 351, 354), (369, 372, 368, 365), (368, 367, 363, 360, 364), (359, 361, 352, 353), (348, 353, 345, 340), (352, 350, 342, 344), (350, 349, 341, 342), (374, 373, 369, 370), (377, 459, 463, 461, 468, 482, 476, 460, 378), (371, 370, 366, 367), (373, 376, 372, 369), (357, 364, 349, 350), (372, 371, 367, 368), (364, 360, 355, 349), (370, 369, 365, 366), (379, 373, 374, 459, 377), (376, 375, 371, 372), (367, 366, 362, 358, 363), (375, 473, 378, 460, 476, 482, 468, 461, 463, 459, 374), (366, 365, 361, 359, 362), (375, 374, 370, 371), (358, 362, 348, 351), (332, 337, 329, 385), (336, 334, 383, 381), (393, 387, 388, 390), (331, 393, 390, 391), (386, 389, 393, 331), (389, 392, 387, 393), (382, 385, 392, 389), (384, 339, 331, 391), (330, 382, 389, 386), (339, 330, 386, 331), (398, 401, 397, 394), (401, 400, 396, 397), (404, 403, 399, 400), (399, 398, 394, 395), (396, 395, 456, 452, 457), (402, 405, 401, 398), (400, 399, 395, 396), (403, 402, 398, 399), (405, 402, 485, 498, 499, 488, 487), (424, 421, 414, 417), (409, 475, 480, 479), (421, 418, 411, 414), (484, 492, 493, 494, 486, 403, 404), (433, 424, 417, 425), (419, 433, 425, 412), (430, 428, 420, 422), (426, 431, 423, 418), (428, 427, 419, 420), (434, 439, 431, 426), (438, 436, 428, 430), (431, 430, 422, 423), (420, 419, 412, 413), (425, 410, 413, 412), (414, 411, 416, 410), (417, 414, 410, 425), (410, 416, 415, 413), (418, 423, 416, 411), (432, 429, 421, 424), (422, 420, 413, 415), (447, 446, 438, 439), (439, 438, 430, 431), (436, 435, 427, 428), (441, 432, 424, 433), (423, 422, 415, 416), (450, 440, 432, 441), (427, 441, 433, 419), (457, 452, 445, 448), (456, 453, 447, 442), (437, 434, 426, 429), (443, 449, 450, 435), (445, 442, 434, 437), (448, 445, 437, 440), (455, 451, 444, 446), (452, 456, 442, 445), (453, 455, 446, 447), (394, 397, 458, 451, 455), (429, 426, 418, 421), (449, 448, 440, 450), (454, 457, 448, 449), (451, 458, 443, 444), (397, 396, 457, 454, 458), (442, 447, 439, 434), (444, 443, 435, 436), (458, 454, 449, 443), (395, 394, 455, 453, 456), (440, 437, 429, 432), (446, 444, 436, 438), (435, 450, 441, 427), (475, 409, 465, 474), (377, 378, 408, 407), (408, 465, 409, 467, 460, 378), (409, 479, 478, 467), (476, 460, 467, 477), (469, 488, 464, 461, 468), (471, 484, 491, 490, 489, 487, 470), (408, 406, 471, 470), (379, 472, 376, 373), (379, 377, 378, 473, 472), (477, 467, 478, 481), (461, 464, 462, 463), (483, 482, 476, 477, 475, 474), (477, 481, 480, 475), (478, 479, 480, 481), (469, 468, 482, 483), (375, 376, 472, 473), (487, 489, 490, 491, 484, 404, 405), (405, 404, 400, 401), (486, 495, 496, 497, 485, 402, 403), (487, 488, 469, 483, 474, 465, 408, 470), (488, 499, 498, 485, 466, 462, 464), (506, 505, 501, 502), (503, 502, 500), (504, 503, 500), (502, 501, 500), (508, 507, 503, 504), (507, 526, 509, 515, 529, 535, 523, 516, 518, 514, 506), (507, 506, 502, 503), (512, 520, 527, 536, 524, 537, 519, 517, 521, 511), (513, 528, 533, 532), (528, 513, 520, 527), (512, 520, 513, 522, 515, 509), (513, 532, 531, 522), (529, 515, 522, 530), (524, 537, 519, 516, 523), (510, 509, 526, 525), (530, 522, 531, 534), (516, 519, 517, 518), (536, 535, 529, 530, 528, 527), (530, 534, 533, 528), (531, 532, 533, 534), (524, 523, 535, 536), (507, 508, 525, 526), (541, 553, 558, 557), (553, 541, 547, 552), (540, 547, 541, 549, 542, 380), (597, 598, 595, 596), (541, 557, 556, 549), (554, 542, 549, 555), (551, 562, 546, 543, 550), (555, 549, 556, 559), (543, 546, 544, 545), (561, 560, 554, 555, 553, 552), (553, 555, 559, 558), (556, 557, 558, 559), (551, 550, 560, 561), (565, 577, 582, 581), (577, 565, 571, 576), (564, 571, 565, 573, 566, 563), (565, 581, 580, 573), (578, 566, 573, 579), (575, 586, 570, 567, 574), (579, 573, 580, 583), (567, 570, 568, 569), (585, 584, 578, 579, 577, 576), (577, 579, 583, 582), (580, 581, 582, 583), (575, 574, 584, 585), (299, 246, 245, 244, 300), (587, 572, 591, 592), (597, 593, 594, 598), (588, 595, 598, 594), (58, 55, 633, 641, 642, 640, 632), (587, 592, 589, 600), (57, 58, 632, 634, 635, 636, 631), (608, 610, 625, 624), (610, 604, 621, 625), (594, 593, 607, 606), (608, 600, 609, 610), (587, 600, 608, 602), (588, 594, 606, 604), (692, 599, 588, 609), (682, 683, 684, 687, 686, 685, 688, 679), (588, 604, 610, 609), (621, 622, 615, 613), (612, 611, 617, 618), (614, 613, 615, 616), (618, 617, 619, 620), (613, 614, 620, 619), (623, 624, 617, 611), (624, 625, 619, 617), (625, 621, 613, 619), (602, 608, 624, 623), (604, 606, 622, 621), (606, 607, 616, 615, 622), (602, 623, 611, 612, 603, 572, 587), (124, 133, 637, 631), (629, 627, 6, 5, 630, 207, 206), (133, 135, 638, 637), (5, 6, 4, 3), (129, 128, 632, 640), (135, 136, 639, 638), (128, 130, 634, 632), (126, 137, 641, 633), (630, 216, 210, 197, 125, 207), (136, 127, 626, 639), (130, 131, 635, 634), (137, 138, 642, 641), (131, 132, 636, 635), (659, 666, 663, 664, 678, 662, 660), (657, 643, 662, 678), (648, 649, 647), (650, 643, 649), (647, 645, 667, 668), (644, 654, 655, 656, 646, 112, 113), (643, 657, 98, 100, 96), (105, 644, 113, 1, 97, 116, 122), (659, 658, 665, 677, 676, 675, 666), (662, 671, 670, 669, 668, 667, 661, 660), (667, 674, 673, 672, 665, 658, 661), (98, 657, 678, 664), (653, 652, 673, 674), (649, 648, 669, 670), (644, 105, 663, 666), (645, 653, 674, 667), (650, 649, 670, 671), (654, 644, 666, 675), (198, 204, 685, 686), (655, 654, 675, 676), (200, 198, 686, 687), (656, 655, 676, 677), (643, 650, 671, 662), (689, 690, 681, 680), (646, 656, 677, 665), (105, 98, 664, 663), (682, 679, 3, 4, 691, 689, 680), (651, 646, 665, 672), (7, 658, 659, 8), (140, 196, 684, 683), (141, 134, 680, 681), (216, 630, 679, 688), (134, 139, 682, 680), (627, 629, 689, 691), (204, 216, 688, 685), (629, 628, 690, 689), (139, 140, 683, 682), (6, 627, 691, 4), (133, 124, 111, 194, 202, 208, 217, 205), (590, 601, 600, 589), (599, 596, 595, 588), (2, 1, 113, 112, 0), (609, 600, 601, 692), (591, 590, 589, 592), (740, 739, 759, 760), (605, 693, 697, 696), (605, 750, 751, 693), (694, 752, 749, 538), (693, 751, 752, 694), (696, 697, 701, 705, 700), (538, 605, 696, 695), (694, 538, 695, 698), (693, 694, 698, 697), (703, 700, 708, 707), (695, 696, 700, 703, 699), (698, 695, 699, 706, 702), (697, 698, 702, 704, 701), (705, 711, 708, 700), (709, 710, 719, 718), (706, 699, 713, 712), (701, 714, 711, 705), (702, 710, 709, 704), (708, 717, 715, 707), (89, 83, 86, 94), (718, 723, 714, 709), (701, 704, 709, 714), (707, 713, 699, 703), (711, 720, 717, 708), (712, 721, 719, 710), (707, 715, 722, 713), (714, 723, 720, 711), (713, 722, 721, 712), (718, 719, 726, 725), (719, 721, 728, 726), (723, 718, 725, 730), (721, 722, 729, 728), (727, 730, 725, 726, 728, 729, 716, 724), (720, 723, 730, 727), (722, 715, 716, 729), (717, 720, 727, 724), (715, 717, 724, 716), (548, 733, 738, 742, 743, 744, 737), (743, 742, 762, 763), (750, 757, 754, 755, 768, 753, 751), (748, 735, 753, 768), (739, 737, 758, 759), (736, 745, 746, 747, 738, 733, 734), (750, 749, 756, 767, 766, 765, 757), (732, 748, 768, 755), (741, 740, 760, 761), (763, 743, 744, 764), (745, 736, 757, 765), (746, 745, 765, 766), (747, 746, 766, 767), (738, 747, 767, 756), (742, 738, 756, 762), (538, 749, 750, 605), (736, 731, 754, 757), (755, 754, 731, 732), (735, 741, 761, 753), (744, 737, 758, 764), (752, 758, 764, 763, 762, 756, 749), (751, 753, 761, 760, 759, 758, 752), (740, 741, 735, 539, 548, 737, 739), (731, 736, 734, 539, 735, 748, 732), (618, 620, 614), (787, 778, 770, 779), (780, 785, 777, 772), (774, 773, 822, 821), (819, 821, 828, 826), (823, 769, 825, 830), (821, 822, 829, 828), (782, 781, 773, 774), (775, 772, 823, 820), (773, 787, 779, 822), (778, 775, 820, 770), (796, 786, 778, 787), (786, 783, 775, 778), (800, 803, 794, 795), (789, 795, 796, 781), (784, 782, 774, 776), (769, 819, 826, 825), (785, 784, 776, 777), (777, 776, 819, 769), (791, 788, 780, 783), (795, 794, 786, 796), (793, 792, 784, 785), (801, 797, 790, 792), (781, 796, 787, 773), (802, 799, 793, 788), (794, 791, 783, 786), (783, 780, 772, 775), (805, 808, 804, 797, 801), (803, 798, 791, 794), (809, 812, 808, 805), (808, 807, 803, 800, 804), (799, 801, 792, 793), (788, 793, 785, 780), (792, 790, 782, 784), (790, 789, 781, 782), (814, 813, 809, 810), (811, 810, 806, 807), (813, 816, 812, 809), (797, 804, 789, 790), (812, 811, 807, 808), (804, 800, 795, 789), (810, 809, 805, 806), (818, 813, 814, 817), (816, 815, 811, 812), (807, 806, 802, 798, 803), (806, 805, 801, 799, 802), (815, 814, 810, 811), (798, 802, 788, 791), (772, 777, 769, 823), (776, 774, 821, 819), (831, 825, 826, 828), (771, 831, 828, 829), (824, 827, 831, 771), (827, 830, 825, 831), (820, 823, 830, 827), (822, 779, 771, 829), (770, 820, 827, 824), (779, 770, 824, 771), (818, 832, 816, 813), (818, 817, 833, 832), (815, 816, 832, 833), (852, 843, 835, 844), (845, 850, 842, 837), (839, 838, 889, 888), (886, 888, 895, 893), (890, 834, 892, 897), (888, 889, 896, 895), (847, 846, 838, 839), (840, 837, 890, 887), (838, 852, 844, 889), (843, 840, 887, 835), (861, 851, 843, 852), (851, 848, 840, 843), (865, 868, 859, 860), (854, 860, 861, 846), (849, 847, 839, 841), (834, 886, 893, 892), (850, 849, 841, 842), (842, 841, 886, 834), (856, 853, 845, 848), (860, 859, 851, 861), (858, 857, 849, 850), (866, 862, 855, 857), (846, 861, 852, 838), (867, 864, 858, 853), (859, 856, 848, 851), (848, 845, 837, 840), (870, 873, 869, 862, 866), (868, 863, 856, 859), (874, 877, 873, 870), (873, 872, 868, 865, 869), (864, 866, 857, 858), (853, 858, 850, 845), (857, 855, 847, 849), (855, 854, 846, 847), (879, 878, 874, 875), (882, 901, 904, 903, 908, 920, 914, 902, 883), (876, 875, 871, 872), (878, 881, 877, 874), (862, 869, 854, 855), (877, 876, 872, 873), (869, 865, 860, 854), (875, 874, 870, 871), (884, 878, 879, 901, 882), (881, 880, 876, 877), (872, 871, 867, 863, 868), (880, 911, 883, 902, 914, 920, 908, 903, 904, 901, 879), (871, 870, 866, 864, 867), (880, 879, 875, 876), (863, 867, 853, 856), (837, 842, 834, 890), (841, 839, 888, 886), (898, 892, 893, 895), (836, 898, 895, 896), (891, 894, 898, 836), (894, 897, 892, 898), (887, 890, 897, 894), (889, 844, 836, 896), (835, 887, 894, 891), (844, 835, 891, 836), (900, 913, 918, 917), (913, 900, 906, 912), (899, 906, 900, 907, 902, 883), (900, 917, 916, 907), (914, 902, 907, 915), (909, 905, 903, 908), (884, 910, 881, 878), (939, 930, 922, 931), (915, 907, 916, 919), (921, 920, 914, 915, 913, 912), (915, 919, 918, 913), (916, 917, 918, 919), (909, 908, 920, 921), (880, 881, 910, 911), (932, 937, 929, 924), (882, 883, 911, 910, 884), (926, 925, 974, 973), (971, 973, 980, 978), (975, 885, 977, 982), (973, 974, 981, 980), (934, 933, 925, 926), (927, 924, 975, 972), (925, 939, 931, 974), (930, 927, 972, 922), (948, 938, 930, 939), (938, 935, 927, 930), (952, 955, 946, 947), (941, 947, 948, 933), (936, 934, 926, 928), (885, 971, 978, 977), (937, 936, 928, 929), (929, 928, 971, 885), (943, 940, 932, 935), (947, 946, 938, 948), (945, 944, 936, 937), (953, 949, 942, 944), (933, 948, 939, 925), (954, 951, 945, 940), (946, 943, 935, 938), (935, 932, 924, 927), (957, 960, 956, 949, 953), (955, 950, 943, 946), (961, 964, 960, 957), (960, 959, 955, 952, 956), (951, 953, 944, 945), (940, 945, 937, 932), (944, 942, 934, 936), (942, 941, 933, 934), (966, 965, 961, 962), (963, 962, 958, 959), (965, 968, 964, 961), (949, 956, 941, 942), (964, 963, 959, 960), (956, 952, 947, 941), (962, 961, 957, 958), (970, 965, 966, 969), (968, 967, 963, 964), (959, 958, 954, 950, 955), (958, 957, 953, 951, 954), (967, 966, 962, 963), (950, 954, 940, 943), (924, 929, 885, 975), (928, 926, 973, 971), (983, 977, 978, 980), (923, 983, 980, 981), (976, 979, 983, 923), (979, 982, 977, 983), (972, 975, 982, 979), (974, 931, 923, 981), (922, 972, 979, 976), (931, 922, 976, 923), (970, 984, 968, 965), (970, 969, 985, 984), (967, 968, 984, 985), (1004, 995, 987, 996), (997, 1002, 994, 989), (991, 990, 1040, 1039), (1037, 1039, 1046, 1044), (1041, 986, 1043, 1048), (1039, 1040, 1047, 1046), (999, 998, 990, 991), (992, 989, 1041, 1038), (990, 1004, 996, 1040), (995, 992, 1038, 987), (1013, 1003, 995, 1004), (1003, 1000, 992, 995), (1017, 1020, 1011, 1012), (1006, 1012, 1013, 998), (1001, 999, 991, 993), (986, 1037, 1044, 1043), (1002, 1001, 993, 994), (994, 993, 1037, 986), (1008, 1005, 997, 1000), (1012, 1011, 1003, 1013), (1010, 1009, 1001, 1002), (1018, 1014, 1007, 1009), (998, 1013, 1004, 990), (1019, 1016, 1010, 1005), (1011, 1008, 1000, 1003), (1000, 997, 989, 992), (1022, 1025, 1021, 1014, 1018), (1020, 1015, 1008, 1011), (1026, 1029, 1025, 1022), (1025, 1024, 1020, 1017, 1021), (1016, 1018, 1009, 1010), (1005, 1010, 1002, 997), (1009, 1007, 999, 1001), (1007, 1006, 998, 999), (1031, 1030, 1026, 1027), (1028, 1027, 1023, 1024), (1030, 1033, 1029, 1026), (1014, 1021, 1006, 1007), (1029, 1028, 1024, 1025), (1021, 1017, 1012, 1006), (1027, 1026, 1022, 1023), (1033, 1032, 1028, 1029), (1024, 1023, 1019, 1015, 1020), (1023, 1022, 1018, 1016, 1019), (1032, 1031, 1027, 1028), (1015, 1019, 1005, 1008), (989, 994, 986, 1041), (993, 991, 1039, 1037), (1049, 1043, 1044, 1046), (988, 1049, 1046, 1047), (1042, 1045, 1049, 988), (1045, 1048, 1043, 1049), (1038, 1041, 1048, 1045), (1040, 996, 988, 1047), (987, 1038, 1045, 1042), (996, 987, 1042, 988), (1051, 1062, 1067, 1066), (1062, 1051, 1055, 1061), (1050, 1055, 1051, 1056, 1052, 1035), (1051, 1066, 1065, 1056), (1063, 1052, 1056, 1064), (1058, 1054, 1053, 1057), (1036, 1059, 1033, 1030), (1064, 1056, 1065, 1068), (1070, 1069, 1063, 1064, 1062, 1061), (1064, 1068, 1067, 1062), (1065, 1066, 1067, 1068), (1058, 1057, 1069, 1070), (1032, 1033, 1059, 1060), (1034, 1035, 1060, 1059, 1036), (1073, 1082, 1087, 1086), (1082, 1073, 1077, 1081), (1072, 1077, 1073, 1078, 1074, 1071), (1073, 1086, 1085, 1078), (1083, 1074, 1078, 1084), (1080, 1076, 1075, 1079), (1084, 1078, 1085, 1088), (1090, 1089, 1083, 1084, 1082, 1081), (1084, 1088, 1087, 1082), (1085, 1086, 1087, 1088), (1080, 1079, 1089, 1090), (1093, 1102, 1107, 1106), (1102, 1093, 1097, 1101), (1092, 1097, 1093, 1098, 1094, 1091), (1093, 1106, 1105, 1098), (1103, 1094, 1098, 1104), (1100, 1096, 1095, 1099), (1104, 1098, 1105, 1108), (1110, 1109, 1103, 1104, 1102, 1101), (1104, 1108, 1107, 1102), (1105, 1106, 1107, 1108), (1100, 1099, 1109, 1110), (966, 967, 985, 969), (1032, 1060, 1034, 1031), (1036, 1030, 1031, 1034), (706, 712, 710, 702), (91, 94, 86, 87), (71, 74, 83, 80)])
me_cube_002.use_remesh_preserve_volume = False
me_cube_002.use_remesh_preserve_attributes = False
me_cube_002.use_mirror_vertex_groups = False
me_cube_002.update()
me_cube_001 = bpy.data.meshes.new('Cube.001')
me_cube_001.from_pydata([(-2.962, -7.191, 4.538), (-3.06, 6.596, -1.023), (-2.962, 6.596, 4.538), (17.08, -7.191, 4.538), (17.08, 4.251, 4.538), (-2.962, 2.698, 4.538), (-10.01, 2.698, 4.538), (-10.01, -7.191, 4.538), (-6.516, 2.698, 4.538), (-6.516, 6.596, 4.538), (-2.962, 3.93, 15.89), (-2.962, 7.931, 15.89), (17.08, 4.251, 6.876), (17.08, -7.191, 6.876), (-2.962, -7.191, 6.876), (17.08, -6.586, -1.023), (17.08, -6.586, 4.538), (17.08, 3.301, -1.023), (17.08, 3.301, 4.538), (22.63, 3.301, 4.538), (22.63, -6.586, 4.538), (22.63, -6.586, -1.023), (22.63, 3.301, -1.023), (1.139, 4.251, -1.023), (1.042, 4.251, 4.538), (1.042, 4.251, 6.876), (1.042, -7.191, 6.876), (-2.962, 3.93, 6.876), (1.042, 3.93, 6.876), (-2.962, 7.931, 4.538), (-2.962, 7.931, 6.876), (1.042, 7.931, 4.538), (1.042, 7.931, 6.876), (1.042, 3.93, 15.89), (1.042, 4.251, 15.89), (1.042, 7.931, 15.89), (1.042, 7.931, 16.75), (1.042, 4.251, 16.75), (1.042, 3.93, 16.75), (-2.962, 3.93, 16.75), (-2.962, 7.931, 16.75), (0.9682, 7.723, 16.2), (0.9682, 4.015, 16.2), (-2.743, 4.015, 16.2), (-2.743, 7.723, 16.2), (-0.7176, 6.215, 19.78), (-0.7176, 5.905, 19.78), (-1.027, 5.905, 19.78), (-1.027, 6.215, 19.78), (17.08, -1.47, 10.82), (1.042, -1.631, 10.82), (-2.962, -1.631, 10.82), (-2.962, 1.89, 4.538), (-10.01, 2.195, 4.538), (-2.962, -6.7, 4.538), (-10.01, -6.7, 4.538), (-9.525, -7.191, 4.538), (-9.525, 2.698, 4.538), (-9.525, 2.195, 4.538), (-9.525, -6.7, 4.538), (-2.962, 6.092, 4.538), (-6.516, 6.092, 4.538), (-6.016, 6.596, 4.538), (-6.016, 2.698, 4.538), (-6.016, 2.195, 4.538), (-6.016, 6.092, 4.538), (-2.962, -1.989, 5.649), (-10.01, -1.989, 5.649), (-9.525, -1.989, 5.649), (-2.962, -0.6776, 4.538), (-10.01, -0.6701, 4.538), (-9.525, -0.6776, 4.538), (-9.525, -3.403, 4.538), (-2.962, -3.403, 4.538), (-10.01, -3.403, 4.538), (-2.962, 6.092, 5.409), (-2.962, 6.596, 5.409), (-10.01, -1.989, 6.238), (-10.01, -0.6701, 5.244), (-10.01, -3.403, 5.244), (-10.01, 2.698, 3.378), (-10.01, -7.191, 3.378), (-10.01, -0.754, -1.023), (-10.01, -0.9739, 3.378), (-10.01, -3.332, -1.023), (-10.01, -3.105, 3.378), (-10.01, -3.332, 3.147), (-10.01, -0.754, 3.165), (-10.01, -0.754, -0.7134), (-10.01, -3.332, -0.722), (-9.418, -3.105, 3.378), (-9.418, -3.332, 3.147), (-9.418, -0.9739, 3.378), (-9.418, -0.754, 3.165), (-9.418, -0.754, -0.7134), (-9.418, -3.332, -0.722), (-2.962, -7.191, -0.1078), (-3.06, 6.596, -0.1078), (17.08, 4.251, -0.1078), (17.08, -7.191, -0.1078), (-10.01, 2.698, -0.1078), (-6.516, 6.596, -0.1078), (-6.516, 2.698, -0.1078), (17.08, -6.586, 0.9042), (17.08, 3.301, 0.9042), (22.63, -6.586, 0.9042), (22.63, 3.301, 0.9042), (1.139, 4.251, -0.1078), (-2.962, 7.931, 0.4998), (1.042, 7.931, 0.4998), (-10.01, -7.191, -0.0949), (-10.01, -0.754, -0.1078), (-10.01, -3.332, -0.0949), (-2.962, 6.596, 0.4998), (1.042, 4.251, 0.4998), (17.08, -6.586, -0.1078), (17.08, 3.301, -0.1078), (17.2, 4.367, -0.1078), (17.2, 4.367, -1.023), (17.2, 3.301, -1.023), (17.2, 3.301, -0.1078), (1.139, 4.367, -1.023), (1.139, 4.367, -0.1078), (-10.01, -0.148, -1.023), (-10.01, -0.148, -0.1078), (-10.01, -3.925, -1.023), (-10.01, -3.925, -0.0949), (-3.06, 6.7, -0.1078), (-3.06, 6.7, -1.023), (-10.12, 2.802, -0.1078), (-10.12, 2.802, -1.023), (-6.62, 6.7, -0.1078), (-6.62, 6.7, -1.023), (-6.62, 2.802, -1.023), (-6.62, 2.802, -0.1078), (-10.12, -0.148, -0.1078), (-10.12, -0.148, -1.023), (-3.046, -7.271, -1.023), (-10.1, -7.271, -1.023), (-10.1, -3.925, -1.023), (-3.046, -7.271, -0.1078), (-10.1, -7.271, -0.0949), (-10.1, -3.925, -0.0949), (17.14, -6.586, -1.023), (17.14, -6.586, -0.1078), (17.14, -7.271, -1.023), (17.14, -7.271, -0.1078), (-3.06, 6.596, -0.1018), (-3.06, 6.596, -1.062), (1.139, 4.251, -0.1018), (1.139, 4.251, -1.062), (-3.06, 8.03, 0.4998), (-3.06, 8.03, -1.062), (1.139, 8.03, -1.062), (1.139, 8.03, 0.4998), (-3.06, 6.596, 0.4998), (1.139, 4.251, 0.4998)], [], [(113, 155, 147, 97, 101, 9, 62, 2), (118, 117, 120, 119), (99, 3, 0, 96), (27, 28, 33, 10), (10, 33, 38, 39), (96, 0, 56, 7, 81, 110), (107, 149, 156, 114, 24, 4, 98), (81, 7, 55, 74, 67, 70, 53, 6, 80, 83, 85), (60, 2, 76, 75), (123, 124, 135, 136), (1, 137, 138, 139, 125, 84, 82, 123, 136, 130, 133, 132, 128), (27, 30, 29, 2, 60, 5, 52, 69, 66, 73, 54, 0, 14, 51), (0, 3, 13, 26, 14), (121, 122, 117, 118), (3, 16, 18, 4, 12, 49, 13), (104, 18, 19, 106), (106, 19, 20, 105), (15, 17, 22, 21), (18, 16, 20, 19), (103, 115, 15, 21, 105), (4, 24, 25, 12), (30, 27, 10, 11), (49, 50, 26, 13), (26, 50, 51, 14), (31, 29, 30, 32), (108, 29, 31, 109), (25, 24, 31, 32), (116, 17, 119, 120), (25, 32, 35, 34), (32, 30, 11, 35), (28, 25, 34, 33), (36, 40, 44, 41), (11, 10, 39, 40), (33, 34, 37, 38), (35, 11, 40, 36), (34, 35, 36, 37), (40, 39, 43, 44), (39, 38, 42, 43), (45, 48, 47, 46), (43, 42, 46, 47), (41, 44, 48, 45), (44, 43, 47, 48), (12, 25, 28, 50, 49), (51, 50, 28, 27), (69, 52, 64, 58, 71), (5, 60, 65, 63), (52, 5, 63, 64), (73, 66, 68, 72), (66, 69, 71, 68), (54, 73, 72, 59), (70, 67, 77, 78), (67, 74, 79, 77), (42, 41, 45, 46), (38, 37, 36, 41, 42), (100, 124, 111, 87, 83, 80), (89, 112, 86, 91, 95), (110, 81, 85, 86, 112, 126), (84, 89, 88, 82), (95, 91, 90, 92, 93, 94), (85, 83, 92, 90), (86, 85, 90, 91), (88, 89, 95, 94), (87, 111, 88, 94, 93), (83, 87, 93, 92), (125, 126, 112, 89, 84), (102, 101, 131, 134), (24, 114, 109, 31), (16, 103, 105, 20), (22, 106, 105, 21), (116, 98, 4, 18, 104), (17, 116, 104, 106, 22), (109, 114, 156, 154), (8, 61, 9, 101, 102), (8, 102, 100, 80, 6, 57), (126, 125, 139, 142), (99, 115, 103, 16, 3), (98, 116, 120, 117), (1, 97, 147, 148), (108, 113, 2, 29), (107, 98, 117, 122), (17, 118, 119), (82, 88, 111, 124, 123), (146, 145, 143, 144), (134, 133, 130, 129), (134, 131, 132, 133), (127, 128, 132, 131), (136, 135, 129, 130), (100, 102, 134, 129), (124, 100, 129, 135), (101, 97, 127, 131), (137, 140, 141, 138), (115, 99, 96, 140, 146, 144), (138, 141, 142, 139), (110, 126, 142, 141), (96, 110, 141, 140), (15, 115, 144, 143), (137, 145, 146, 140), (152, 151, 154, 153), (154, 156, 149, 150, 153), (147, 155, 151, 152, 148), (107, 23, 150, 149), (108, 109, 154, 151), (113, 108, 151, 155)])
me_cube_001.use_remesh_preserve_volume = False
me_cube_001.use_remesh_preserve_attributes = False
me_cube_001.use_mirror_vertex_groups = False
me_cube_001.update()

# ---- objects
ob_cube_004 = bpy.data.objects.new('Cube.004', me_cube_004)
ob_cube_003 = bpy.data.objects.new('Cube.003', me_cube)
ob_plane = bpy.data.objects.new('Plane', me_plane)
ob_cube_002 = bpy.data.objects.new('Cube.002', me_cube_003)
ob_cube_001 = bpy.data.objects.new('Cube.001', me_cube_002)
ob_cube = bpy.data.objects.new('Cube', me_cube_001)

# ---- transforms, parenting, visibility, modifiers, constraints
ob_cube_004.location = (-9.956, 1.971, 7.077)
ob_cube_004.scale = (0.5981, 0.5981, 0.5981)
ob_cube_004.lineart.crease_threshold = 0.0
ob_cube_003.location = (-2.746, -1.63, 12.48)
ob_cube_003.scale = (0.02631, 0.04377, 0.4269)
ob_cube_003.lineart.crease_threshold = 0.0
ob_plane.location = (-1.763, 8.2, 15.08)
ob_plane.rotation_euler = (-1.571, -2.22e-16, 2.22e-16)
ob_plane.lineart.crease_threshold = 0.0
ob_cube_002.location = (-9.218, -17.56, 6.875)
ob_cube_002.lineart.crease_threshold = 0.0
ob_cube_001.location = (-9.411, -7.089, 6.612)
ob_cube_001.lineart.crease_threshold = 0.0
ob_cube.location = (0.0, 0.0, 1.069)
ob_cube.lineart.crease_threshold = 0.0

# ---- collection membership
col_collection_1.objects.link(ob_cube_004)
col_collection_1.objects.link(ob_cube_003)
col_collection_1.objects.link(ob_plane)
col_collection_1.objects.link(ob_cube_002)
col_collection_1.objects.link(ob_cube_001)
col_collection_1.objects.link(ob_cube)

# ---- scene / render settings (as saved in the file)
scene.frame_start = 1; scene.frame_end = 250; scene.frame_set(1)
scene.render.engine = 'BLENDER_EEVEE_NEXT'
scene.render.resolution_percentage = 50
scene.render.dither_intensity = 0.0
scene.cycles.use_denoising = False
scene.cycles.samples = 128
scene.cycles.sampling_pattern = 'TABULATED_SOBOL'
scene.cycles.use_adaptive_sampling = False
scene.cycles.use_light_tree = False
scene.cycles.blur_glossy = 0.0
scene.cycles.sample_clamp_indirect = 0.0
scene.view_settings.view_transform = 'Standard'
bpy.context.view_layer.update()

# ---- added for rendering (the .blend has no active camera and no usable light): camera, sun
cam_auto = bpy.data.cameras.new('AutoCamera')
cam_auto.lens = 50.0
cam_auto.sensor_width = 36.0
cam_auto.clip_end = 1000.0
ob_auto_camera = bpy.data.objects.new('AutoCamera', cam_auto)
scene.collection.objects.link(ob_auto_camera)
ob_auto_camera.location = (49.8737, -57.9669, 45.6899)
ob_auto_camera.rotation_euler = (1.09748, -7.21219e-08, 0.694738)
scene.camera = ob_auto_camera
light_auto_sun = bpy.data.lights.new('AutoSun', 'SUN')
light_auto_sun.energy = 3.0
light_auto_sun.angle = 0.0523599
ob_auto_sun = bpy.data.objects.new('AutoSun', light_auto_sun)
scene.collection.objects.link(ob_auto_sun)
ob_auto_sun.rotation_euler = (0.872665, 0.174533, 0.523599)
bpy.context.view_layer.update()
